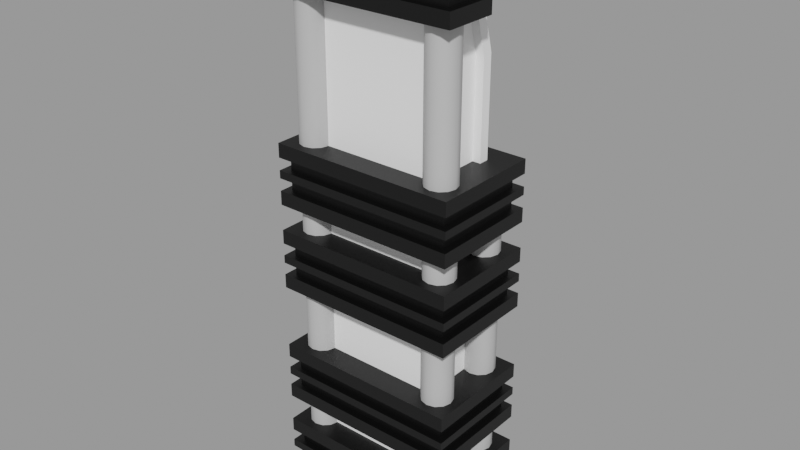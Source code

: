 # Source: gotham_25.blend  (saved by Blender 3.1.7; exported with 4.5.12 LTS)
import bpy
from mathutils import Matrix  # noqa: F401  (used for matrix-valued properties, if any)

bpy.ops.wm.read_factory_settings(use_empty=True)
scene = bpy.context.scene
scene.name = 'main'

# ---- materials (node trees are filled in below, after node groups)
mat_01 = bpy.data.materials.new('01')
mat_01.use_transparent_shadow = False
mat_03 = bpy.data.materials.new('03')
mat_03.use_transparent_shadow = False
mat_05 = bpy.data.materials.new('05')
mat_05.use_transparent_shadow = False

# ---- node groups
ng_auto_smooth = bpy.data.node_groups.new('Auto Smooth', 'GeometryNodeTree')
_s = ng_auto_smooth.interface.new_socket(name='Geometry', in_out='OUTPUT', socket_type='NodeSocketGeometry')
_s = ng_auto_smooth.interface.new_socket(name='Geometry', in_out='INPUT', socket_type='NodeSocketGeometry')
_s = ng_auto_smooth.interface.new_socket(name='Angle', in_out='INPUT', socket_type='NodeSocketFloat')
_s.subtype = 'ANGLE'
_s.min_value = 0.0
_s.max_value = 3.142
ng_auto_smooth.is_modifier = True
_N = ng_auto_smooth.nodes; _L = ng_auto_smooth.links
n0 = _N.new('NodeGroupOutput'); n0.name = 'Group Output'; n0.location = (480, -100)
n1 = _N.new('NodeGroupInput'); n1.name = 'Group Input'; n1.location = (-420, -300)
n2 = _N.new('NodeGroupInput'); n2.name = 'Group Input.001'; n2.location = (-60, -100)
n3 = _N.new('GeometryNodeSetShadeSmooth'); n3.name = 'Set Shade Smooth'; n3.location = (120, -100)
n3.domain = 'EDGE'
n4 = _N.new('GeometryNodeSetShadeSmooth'); n4.name = 'Set Shade Smooth.001'; n4.location = (300, -100)
n5 = _N.new('GeometryNodeInputMeshEdgeAngle'); n5.name = 'Edge Angle'; n5.location = (-420, -220)
n6 = _N.new('GeometryNodeInputEdgeSmooth'); n6.name = 'Is Edge Smooth'; n6.location = (-60, -160)
n7 = _N.new('GeometryNodeInputShadeSmooth'); n7.name = 'Is Face Smooth'; n7.location = (-240, -340)
n8 = _N.new('FunctionNodeBooleanMath'); n8.name = 'Boolean Math'; n8.location = (-60, -220)
n9 = _N.new('FunctionNodeCompare'); n9.name = 'Compare'; n9.location = (-240, -180)
n9.operation = 'LESS_EQUAL'
_L.new(n5.outputs[0], n9.inputs[0])
_L.new(n4.outputs[0], n0.inputs[0])
_L.new(n1.outputs[1], n9.inputs[1])
_L.new(n9.outputs[0], n8.inputs[0])
_L.new(n7.outputs[0], n8.inputs[1])
_L.new(n2.outputs[0], n3.inputs[0])
_L.new(n6.outputs[0], n3.inputs[1])
_L.new(n3.outputs[0], n4.inputs[0])
_L.new(n8.outputs[0], n3.inputs[2])
n0.is_active_output = True

# ---- material node trees
mat_01.use_nodes = True; mat_01.node_tree.nodes.clear()
_N = mat_01.node_tree.nodes; _L = mat_01.node_tree.links
n0 = _N.new('ShaderNodeBsdfPrincipled'); n0.name = 'Principled BSDF'; n0.location = (10, 300)
n0.distribution = 'GGX'
n0.subsurface_method = 'RANDOM_WALK_SKIN'
n0.inputs[0].default_value = (1.0, 1.0, 1.0, 1.0)
n0.inputs[3].default_value = 1.45
n0.inputs[27].default_value = (0.0, 0.0, 0.0, 1.0)
n0.inputs[28].default_value = 1.0
n1 = _N.new('ShaderNodeOutputMaterial'); n1.name = 'Material Output'; n1.location = (300, 300)
_L.new(n0.outputs[0], n1.inputs[0])
n1.is_active_output = True
mat_03.use_nodes = True; mat_03.node_tree.nodes.clear()
_N = mat_03.node_tree.nodes; _L = mat_03.node_tree.links
n0 = _N.new('ShaderNodeBsdfPrincipled'); n0.name = 'Principled BSDF'; n0.location = (10, 300)
n0.distribution = 'GGX'
n0.subsurface_method = 'RANDOM_WALK_SKIN'
n0.inputs[0].default_value = (0.5, 0.5, 0.5, 1.0)
n0.inputs[3].default_value = 1.45
n0.inputs[27].default_value = (0.0, 0.0, 0.0, 1.0)
n0.inputs[28].default_value = 1.0
n1 = _N.new('ShaderNodeOutputMaterial'); n1.name = 'Material Output'; n1.location = (300, 300)
_L.new(n0.outputs[0], n1.inputs[0])
n1.is_active_output = True
mat_05.use_nodes = True; mat_05.node_tree.nodes.clear()
_N = mat_05.node_tree.nodes; _L = mat_05.node_tree.links
n0 = _N.new('ShaderNodeBsdfPrincipled'); n0.name = 'Principled BSDF'; n0.location = (10, 300)
n0.distribution = 'GGX'
n0.subsurface_method = 'RANDOM_WALK_SKIN'
n0.inputs[0].default_value = (0.0, 0.0, 0.0, 1.0)
n0.inputs[3].default_value = 1.45
n0.inputs[27].default_value = (0.0, 0.0, 0.0, 1.0)
n0.inputs[28].default_value = 1.0
n1 = _N.new('ShaderNodeOutputMaterial'); n1.name = 'Material Output'; n1.location = (300, 300)
_L.new(n0.outputs[0], n1.inputs[0])
n1.is_active_output = True

# ---- meshes
me_gotham_25_002 = bpy.data.meshes.new('gotham_25.002')
me_gotham_25_002.from_pydata([(-0.1928, -0.08814, 3.665e-09), (-0.1928, -0.08814, 1.526), (-0.1928, 0.08814, 3.665e-09), (-0.1928, 0.08814, 1.526), (0.1928, -0.08814, 3.665e-09), (0.1928, -0.08814, 1.526), (0.1928, 0.08814, 3.665e-09), (0.1928, 0.0169, 1.526), (0.1928, 0.08814, 1.254), (0.05118, 0.08814, 1.526), (0.1928, 0.0607, 0.02745), (0.1928, 0.0607, 1.25), (0.1928, -0.004291, 1.498), (0.1928, -0.0607, 1.498), (0.1928, -0.0607, 0.02745), (-0.1653, 0.08814, 0.02745), (-0.1653, 0.08814, 1.498), (0.03452, 0.08814, 1.498), (0.1653, 0.08814, 1.247), (0.1653, 0.08814, 0.02745), (0.1703, 0.0607, 1.25), (0.1703, 0.0607, 0.02745), (0.1703, -0.0607, 0.02745), (0.1703, -0.004291, 1.498), (0.1703, -0.0607, 1.498), (-0.2575, 0.153, 0.6803), (-0.2575, 0.153, 0.6583), (0.2575, 0.153, 0.7141), (0.2575, 0.153, 0.753), (-0.2575, 0.153, 0.753), (-0.2575, 0.153, 0.7141), (-0.2373, 0.1329, 0.282), (0.2373, 0.1329, 0.3159), (-0.2373, -0.1329, 0.3379), (0.2373, 0.1329, 0.282), (-0.2373, 0.1329, 0.3717), (-0.2373, 0.1329, 0.3379), (0.2373, 0.1329, 0.3717), (0.2373, -0.1329, 0.3717), (-0.2373, -0.1329, 0.3717), (-0.2373, 0.1329, 0.3159), (0.2373, -0.1329, 0.3379), (0.2373, 0.1329, 0.3379), (-0.2575, -0.153, 0.282), (-0.2575, 0.153, 0.282), (0.2575, -0.153, 0.282), (0.2575, 0.153, 0.282), (0.2373, -0.1329, 0.282), (-0.2373, -0.1329, 0.282), (-0.2373, -0.1329, 0.3159), (0.2373, -0.1329, 0.3159), (0.2575, -0.153, 0.3717), (-0.2575, -0.153, 0.3379), (-0.2575, -0.153, 0.3159), (0.2575, -0.153, 0.4106), (-0.2575, -0.153, 0.2432), (0.2575, -0.153, 0.2432), (0.2575, 0.153, 0.2432), (-0.2575, 0.153, 0.2432), (-0.2575, -0.153, 0.4106), (-0.2575, -0.153, 0.3717), (0.2575, -0.153, 0.3159), (0.2575, -0.153, 0.3379), (0.2575, 0.153, 0.3159), (0.2575, 0.153, 0.3379), (-0.2575, 0.153, 0.3379), (-0.2575, 0.153, 0.3159), (0.2575, 0.153, 0.3717), (0.2575, 0.153, 0.4106), (-0.2575, 0.153, 0.4106), (-0.2575, 0.153, 0.3717), (-0.2373, 0.1329, 0.03889), (0.2373, 0.1329, 0.07275), (-0.2373, -0.1329, 0.09471), (0.2373, 0.1329, 0.03889), (-0.2373, 0.1329, 0.1286), (-0.2373, 0.1329, 0.09471), (0.2373, 0.1329, 0.1286), (0.2373, -0.1329, 0.1286), (-0.2373, -0.1329, 0.1286), (-0.2373, 0.1329, 0.07275), (0.2373, -0.1329, 0.09471), (0.2373, 0.1329, 0.09471), (-0.2575, -0.153, 0.03889), (-0.2575, 0.153, 0.03889), (0.2575, -0.153, 0.03889), (0.2575, 0.153, 0.03889), (0.2373, -0.1329, 0.03889), (-0.2373, -0.1329, 0.03889), (-0.2373, -0.1329, 0.07275), (0.2373, -0.1329, 0.07275), (0.2575, -0.153, 0.1286), (-0.2575, -0.153, 0.09471), (-0.2575, -0.153, 0.07275), (0.2575, -0.153, 0.1675), (-0.2575, -0.153, 3.665e-09), (0.2575, -0.153, 3.665e-09), (0.2575, 0.153, 3.665e-09), (-0.2575, 0.153, 3.665e-09), (-0.2575, -0.153, 0.1675), (-0.2575, -0.153, 0.1286), (0.2575, -0.153, 0.07275), (0.2575, -0.153, 0.09471), (0.2575, 0.153, 0.07275), (0.2575, 0.153, 0.09471), (-0.2575, 0.153, 0.09471), (-0.2575, 0.153, 0.07275), (0.2575, 0.153, 0.1286), (0.2575, 0.153, 0.1675), (-0.2575, 0.153, 0.1675), (-0.2575, 0.153, 0.1286), (0.1653, 0.08814, 0.02745), (-0.1653, 0.08814, 1.498), (-0.1653, 0.08814, 0.02745), (0.1653, 0.06573, 0.02745), (-0.1653, 0.06573, 1.498), (-0.1653, 0.06573, 0.02745), (0.03452, 0.06573, 1.498), (0.1653, 0.06573, 1.247), (0.1653, 0.08814, 1.247), (0.03452, 0.08814, 1.498), (0.2291, -0.1091, 1.526), (0.2291, -0.1091, 5.498e-09), (0.2347, -0.08814, 3.665e-09), (0.2347, -0.08814, 1.526), (0.2137, -0.1245, 1.526), (0.2137, -0.1245, 6.839e-09), (0.1928, -0.1301, 1.526), (0.1928, -0.1301, 7.33e-09), (0.1718, -0.1245, 1.526), (0.1718, -0.1245, 6.839e-09), (0.1564, -0.1091, 1.526), (0.1564, -0.1091, 5.498e-09), (0.1508, -0.08814, 1.526), (0.1508, -0.08814, 3.665e-09), (0.1564, -0.06718, 1.526), (0.1564, -0.06718, 1.833e-09), (0.1718, -0.05184, 1.526), (0.1718, -0.05184, 4.91e-10), (0.1928, -0.04622, 1.526), (0.1928, -0.04622, 0.0), (0.2137, -0.05184, 1.526), (0.2137, -0.05184, 4.91e-10), (0.2291, -0.06718, 1.526), (0.2291, -0.06718, 1.833e-09), (0.2291, 0.06718, 0.9682), (0.2291, 0.06718, 5.498e-09), (0.2347, 0.08814, 3.665e-09), (0.2347, 0.08814, 0.9682), (0.2137, 0.05184, 0.9682), (0.2137, 0.05184, 6.839e-09), (0.1928, 0.04622, 0.9682), (0.1928, 0.04622, 7.33e-09), (0.1718, 0.05184, 0.9682), (0.1718, 0.05184, 6.839e-09), (0.1564, 0.06718, 0.9682), (0.1564, 0.06718, 5.498e-09), (0.1508, 0.08814, 0.9682), (0.1508, 0.08814, 3.665e-09), (0.1564, 0.1091, 0.9682), (0.1564, 0.1091, 1.833e-09), (0.1718, 0.1245, 0.9682), (0.1718, 0.1245, 4.91e-10), (0.1928, 0.1301, 0.9682), (0.1928, 0.1301, 0.0), (0.2137, 0.1245, 0.9682), (0.2137, 0.1245, 4.91e-10), (0.2291, 0.1091, 0.9682), (0.2291, 0.1091, 1.833e-09), (-0.1564, 0.06718, 1.526), (-0.1564, 0.06718, 5.498e-09), (-0.1508, 0.08814, 3.665e-09), (-0.1508, 0.08814, 1.526), (-0.1718, 0.05184, 1.526), (-0.1718, 0.05184, 6.839e-09), (-0.1928, 0.04622, 1.526), (-0.1928, 0.04622, 7.33e-09), (-0.2137, 0.05184, 1.526), (-0.2137, 0.05184, 6.839e-09), (-0.2291, 0.06718, 1.526), (-0.2291, 0.06718, 5.498e-09), (-0.2347, 0.08814, 1.526), (-0.2347, 0.08814, 3.665e-09), (-0.2291, 0.1091, 1.526), (-0.2291, 0.1091, 1.833e-09), (-0.2137, 0.1245, 1.526), (-0.2137, 0.1245, 4.91e-10), (-0.1928, 0.1301, 1.526), (-0.1928, 0.1301, 0.0), (-0.1718, 0.1245, 1.526), (-0.1718, 0.1245, 4.91e-10), (-0.1564, 0.1091, 1.526), (-0.1564, 0.1091, 1.833e-09), (-0.1564, -0.06718, 3.665e-09), (-0.1564, -0.06718, 1.526), (-0.1508, -0.08814, 1.526), (-0.1508, -0.08814, 3.665e-09), (-0.1718, -0.05184, 3.665e-09), (-0.1718, -0.05184, 1.526), (-0.1928, -0.04622, 3.665e-09), (-0.1928, -0.04622, 1.526), (-0.2137, -0.05184, 3.665e-09), (-0.2137, -0.05184, 1.526), (-0.2291, -0.06718, 3.665e-09), (-0.2291, -0.06718, 1.526), (-0.2347, -0.08814, 3.665e-09), (-0.2347, -0.08814, 1.526), (-0.2291, -0.1091, 3.665e-09), (-0.2291, -0.1091, 1.526), (-0.2137, -0.1245, 3.665e-09), (-0.2137, -0.1245, 1.526), (-0.1928, -0.1301, 3.665e-09), (-0.1928, -0.1301, 1.526), (-0.1718, -0.1245, 3.665e-09), (-0.1718, -0.1245, 1.526), (-0.1564, -0.1091, 3.665e-09), (-0.1564, -0.1091, 1.526), (0.2575, 0.153, 0.6803), (0.2575, 0.153, 0.6583), (0.2575, -0.153, 0.6803), (0.2575, -0.153, 0.6583), (-0.2575, -0.153, 0.7141), (-0.2575, -0.153, 0.753), (-0.2575, 0.153, 0.5856), (0.2575, 0.153, 0.5856), (0.2575, -0.153, 0.5856), (-0.2575, -0.153, 0.5856), (0.2575, -0.153, 0.753), (-0.2575, -0.153, 0.6583), (-0.2575, -0.153, 0.6803), (0.2575, -0.153, 0.7141), (0.2373, -0.1329, 0.6583), (-0.2373, -0.1329, 0.6583), (-0.2373, -0.1329, 0.6244), (0.2373, -0.1329, 0.6244), (0.2575, 0.153, 0.6244), (0.2575, -0.153, 0.6244), (-0.2575, 0.153, 0.6244), (-0.2575, -0.153, 0.6244), (0.2373, 0.1329, 0.6803), (0.2373, -0.1329, 0.6803), (-0.2373, 0.1329, 0.6583), (-0.2373, -0.1329, 0.7141), (0.2373, -0.1329, 0.7141), (0.2373, 0.1329, 0.7141), (-0.2373, 0.1329, 0.6803), (-0.2373, 0.1329, 0.7141), (0.2373, 0.1329, 0.6244), (-0.2373, -0.1329, 0.6803), (0.2373, 0.1329, 0.6583), (-0.2373, 0.1329, 0.6244), (-0.2575, 0.153, 0.9521), (-0.2575, 0.153, 0.991), (0.2575, 0.153, 0.991), (0.2575, 0.153, 0.9521), (-0.2575, 0.153, 0.8963), (-0.2575, 0.153, 0.9183), (0.2575, 0.153, 0.9183), (0.2575, 0.153, 0.8963), (0.2575, -0.153, 0.9183), (0.2575, -0.153, 0.8963), (-0.2575, -0.153, 0.9521), (-0.2575, -0.153, 0.991), (-0.2575, 0.153, 0.8236), (0.2575, 0.153, 0.8236), (0.2575, -0.153, 0.8236), (-0.2575, -0.153, 0.8236), (0.2575, -0.153, 0.991), (-0.2575, -0.153, 0.8963), (-0.2575, -0.153, 0.9183), (0.2575, -0.153, 0.9521), (0.2373, -0.1329, 0.8963), (-0.2373, -0.1329, 0.8963), (-0.2373, -0.1329, 0.8624), (0.2373, -0.1329, 0.8624), (0.2575, 0.153, 0.8624), (0.2575, -0.153, 0.8624), (-0.2575, 0.153, 0.8624), (-0.2575, -0.153, 0.8624), (0.2373, 0.1329, 0.9183), (0.2373, -0.1329, 0.9183), (-0.2373, 0.1329, 0.8963), (-0.2373, -0.1329, 0.9521), (0.2373, -0.1329, 0.9521), (0.2373, 0.1329, 0.9521), (-0.2373, 0.1329, 0.9183), (-0.2373, 0.1329, 0.9521), (0.2373, 0.1329, 0.8624), (-0.2373, -0.1329, 0.9183), (0.2373, 0.1329, 0.8963), (-0.2373, 0.1329, 0.8624), (-0.2575, 0.153, 1.447), (-0.03355, 0.153, 1.447), (-0.03355, 0.1329, 1.447), (-0.2373, 0.1329, 1.447), (-0.2575, 0.153, 1.503), (-0.03355, 0.153, 1.503), (-0.03355, 0.1329, 1.503), (-0.2373, 0.1329, 1.503), (0.2575, -0.007903, 1.374), (0.2575, -0.007903, 1.413), (0.2575, -0.153, 1.413), (0.2575, -0.153, 1.374), (0.2575, -0.153, 1.503), (0.2575, -0.153, 1.558), (-0.2575, -0.153, 1.558), (-0.2575, -0.153, 1.503), (-0.2575, -0.153, 1.447), (-0.2575, -0.153, 1.469), (-0.2575, 0.153, 1.469), (-0.2575, 0.153, 1.558), (0.2373, -0.1329, 1.447), (-0.2373, -0.1329, 1.447), (-0.2373, -0.1329, 1.413), (0.2373, -0.1329, 1.413), (-0.2575, -0.153, 1.413), (-0.2575, -0.153, 1.374), (0.2575, -0.153, 1.447), (0.2575, -0.153, 1.469), (0.2373, -0.007903, 1.469), (0.2373, -0.007903, 1.503), (0.2373, -0.1329, 1.503), (0.2373, -0.1329, 1.469), (-0.2373, -0.1329, 1.503), (-0.03355, 0.1329, 1.469), (-0.2373, 0.1329, 1.469), (-0.2334, 0.1289, 1.582), (-0.03355, 0.1289, 1.582), (-0.03355, 0.153, 1.558), (-0.2575, 0.153, 1.413), (-0.2575, 0.153, 1.374), (-0.2373, -0.1329, 1.469), (-0.03355, 0.1329, 1.413), (-0.03355, 0.153, 1.413), (-0.2373, 0.1329, 1.413), (-0.03355, 0.153, 1.469), (-0.2334, -0.1289, 1.582), (0.2334, -0.1289, 1.582), (0.2575, -0.007903, 1.503), (0.2575, -0.007903, 1.558), (0.2575, -0.007903, 1.447), (0.2575, -0.007903, 1.469), (-0.0008624, -0.007903, 1.582), (0.2334, -0.007903, 1.582), (0.2314, -0.003182, 1.578), (0.003751, -0.003182, 1.578), (-0.03355, 0.153, 1.374), (0.2373, -0.007903, 1.413), (-0.03355, 0.02479, 1.374), (-0.02883, 0.1483, 1.379), (-0.02883, 0.0294, 1.379), (0.2373, -0.007903, 1.447), (0.2528, -0.003182, 1.379), (0.2528, -0.003182, 1.408), (0.003751, -0.003182, 1.379), (0.2528, -0.003182, 1.556), (0.2528, -0.003182, 1.508), (0.2326, -0.003182, 1.508), (0.2326, -0.003182, 1.464), (0.2528, -0.003182, 1.464), (0.2528, -0.003182, 1.452), (0.2326, -0.003182, 1.452), (0.2326, -0.003182, 1.408), (-0.03292, 0.01841, 1.374), (-0.03106, 0.01228, 1.374), (-0.02804, 0.006625, 1.374), (-0.02398, 0.001671, 1.374), (-0.01902, -0.002394, 1.374), (-0.01337, -0.005415, 1.374), (-0.00724, -0.007275, 1.374), (-0.0008624, -0.007903, 1.374), (-0.02883, 0.127, 1.578), (-0.02883, 0.1483, 1.556), (-0.02883, 0.1483, 1.508), (-0.02883, 0.1281, 1.508), (-0.02883, 0.1483, 1.464), (-0.02883, 0.1483, 1.452), (-0.02883, 0.1281, 1.452), (-0.02883, 0.1281, 1.464), (-0.02883, 0.1281, 1.408), (-0.02883, 0.1483, 1.408), (-0.02883, 0.0294, 1.578), (-0.00724, -0.007275, 1.582), (-0.01337, -0.005415, 1.582), (-0.01902, -0.002394, 1.582), (-0.02398, 0.001671, 1.582), (-0.02804, 0.006625, 1.582), (-0.03106, 0.01228, 1.582), (-0.03292, 0.01841, 1.582), (-0.03355, 0.02479, 1.582), (-0.0282, 0.02304, 1.578), (-0.02635, 0.01693, 1.578), (-0.02334, 0.0113, 1.578), (-0.01929, 0.006361, 1.578), (-0.01435, 0.002309, 1.578), (-0.008717, -0.0007018, 1.578), (-0.002605, -0.002556, 1.578), (-0.0282, 0.02304, 1.379), (-0.02635, 0.01693, 1.379), (-0.02334, 0.0113, 1.379), (-0.01929, 0.006361, 1.379), (-0.01435, 0.002309, 1.379), (-0.008717, -0.0007018, 1.379), (-0.002605, -0.002556, 1.379)], [], [(0, 1, 3, 2), (12, 13, 24, 23), (4, 5, 1, 0), (2, 6, 4, 0), (7, 8, 9), (7, 9, 3, 1, 5), (6, 8, 11, 10), (8, 7, 12, 11), (7, 5, 13, 12), (5, 4, 14, 13), (4, 6, 10, 14), (2, 3, 16, 15), (3, 9, 17, 16), (9, 8, 18, 17), (8, 6, 19, 18), (6, 2, 15, 19), (21, 20, 23, 24, 22), (10, 11, 20, 21), (13, 14, 22, 24), (14, 10, 21, 22), (11, 12, 23, 20), (60, 59, 69, 70), (63, 64, 62, 61), (66, 65, 64, 63), (70, 69, 68, 67), (103, 101, 90, 72), (86, 84, 71, 74), (101, 93, 89, 90), (105, 92, 73, 76), (106, 103, 72, 80), (100, 110, 75, 79), (92, 102, 81, 73), (84, 83, 88, 71), (79, 75, 76, 73), (89, 80, 71, 88), (75, 77, 82, 76), (80, 72, 74, 71), (77, 78, 81, 82), (72, 90, 87, 74), (78, 79, 73, 81), (95, 83, 84, 98), (85, 86, 74, 87), (83, 85, 87, 88), (110, 107, 77, 75), (104, 105, 76, 82), (107, 91, 78, 77), (91, 100, 79, 78), (93, 106, 80, 89), (102, 104, 82, 81), (101, 102, 92, 93), (96, 85, 83, 95), (98, 84, 86, 97), (107, 108, 94, 91), (97, 86, 85, 96), (90, 89, 88, 87), (91, 94, 99, 100), (93, 92, 105, 106), (108, 109, 99, 94), (98, 97, 96, 95), (100, 99, 109, 110), (103, 104, 102, 101), (106, 105, 104, 103), (110, 109, 108, 107), (112, 120, 117, 115), (111, 113, 116, 114), (119, 111, 114, 118), (113, 112, 115, 116), (116, 115, 117, 118, 114), (120, 119, 118, 117), (121, 122, 123, 124), (125, 126, 122, 121), (127, 128, 126, 125), (129, 130, 128, 127), (131, 132, 130, 129), (133, 134, 132, 131), (135, 136, 134, 133), (137, 138, 136, 135), (139, 140, 138, 137), (141, 142, 140, 139), (143, 144, 142, 141), (124, 123, 144, 143), (145, 146, 147, 148), (149, 150, 146, 145), (151, 152, 150, 149), (153, 154, 152, 151), (155, 156, 154, 153), (157, 158, 156, 155), (159, 160, 158, 157), (161, 162, 160, 159), (163, 164, 162, 161), (165, 166, 164, 163), (167, 168, 166, 165), (148, 147, 168, 167), (169, 170, 171, 172), (173, 174, 170, 169), (175, 176, 174, 173), (177, 178, 176, 175), (179, 180, 178, 177), (181, 182, 180, 179), (183, 184, 182, 181), (185, 186, 184, 183), (187, 188, 186, 185), (189, 190, 188, 187), (191, 192, 190, 189), (172, 171, 192, 191), (193, 194, 195, 196), (197, 198, 194, 193), (199, 200, 198, 197), (201, 202, 200, 199), (203, 204, 202, 201), (205, 206, 204, 203), (207, 208, 206, 205), (209, 210, 208, 207), (211, 212, 210, 209), (213, 214, 212, 211), (215, 216, 214, 213), (196, 195, 216, 215), (58, 57, 56, 55), (68, 69, 59, 54), (53, 52, 65, 66), (51, 54, 59, 60), (50, 49, 48, 47), (57, 46, 45, 56), (67, 68, 54, 51), (58, 44, 46, 57), (56, 45, 43, 55), (61, 62, 52, 53), (62, 64, 42, 41), (53, 66, 40, 49), (51, 60, 39, 38), (67, 51, 38, 37), (64, 65, 36, 42), (70, 67, 37, 35), (43, 45, 47, 48), (45, 46, 34, 47), (55, 43, 44, 58), (38, 39, 33, 41), (32, 50, 47, 34), (37, 38, 41, 42), (40, 32, 34, 31), (35, 37, 42, 36), (49, 40, 31, 48), (39, 35, 36, 33), (44, 43, 48, 31), (52, 62, 41, 33), (60, 70, 35, 39), (66, 63, 32, 40), (65, 52, 33, 36), (61, 53, 49, 50), (46, 44, 31, 34), (63, 61, 50, 32), (30, 29, 28, 27), (26, 25, 217, 218), (218, 217, 219, 220), (221, 222, 29, 30), (223, 224, 225, 226), (28, 29, 222, 227), (228, 229, 25, 26), (230, 227, 222, 221), (231, 232, 233, 234), (224, 235, 236, 225), (27, 28, 227, 230), (223, 237, 235, 224), (225, 236, 238, 226), (220, 219, 229, 228), (219, 217, 239, 240), (228, 26, 241, 232), (230, 221, 242, 243), (27, 230, 243, 244), (217, 25, 245, 239), (30, 27, 244, 246), (238, 236, 234, 233), (236, 235, 247, 234), (226, 238, 237, 223), (243, 242, 248, 240), (249, 231, 234, 247), (244, 243, 240, 239), (241, 249, 247, 250), (246, 244, 239, 245), (232, 241, 250, 233), (242, 246, 245, 248), (237, 238, 233, 250), (229, 219, 240, 248), (221, 30, 246, 242), (26, 218, 249, 241), (25, 229, 248, 245), (220, 228, 232, 231), (235, 237, 250, 247), (218, 220, 231, 249), (251, 252, 253, 254), (255, 256, 257, 258), (258, 257, 259, 260), (261, 262, 252, 251), (263, 264, 265, 266), (253, 252, 262, 267), (268, 269, 256, 255), (270, 267, 262, 261), (271, 272, 273, 274), (264, 275, 276, 265), (254, 253, 267, 270), (263, 277, 275, 264), (265, 276, 278, 266), (260, 259, 269, 268), (259, 257, 279, 280), (268, 255, 281, 272), (270, 261, 282, 283), (254, 270, 283, 284), (257, 256, 285, 279), (251, 254, 284, 286), (278, 276, 274, 273), (276, 275, 287, 274), (266, 278, 277, 263), (283, 282, 288, 280), (289, 271, 274, 287), (284, 283, 280, 279), (281, 289, 287, 290), (286, 284, 279, 285), (272, 281, 290, 273), (282, 286, 285, 288), (277, 278, 273, 290), (269, 259, 280, 288), (261, 251, 286, 282), (255, 258, 289, 281), (256, 269, 288, 285), (260, 268, 272, 271), (275, 277, 290, 287), (258, 260, 271, 289), (291, 292, 293, 294), (295, 296, 297, 298), (299, 300, 301, 302), (303, 304, 305, 306), (307, 308, 309, 291), (306, 305, 310, 295), (311, 312, 313, 314), (302, 301, 315, 316), (317, 318, 308, 307), (319, 320, 321, 322), (307, 291, 294, 312), (303, 306, 323, 321), (298, 297, 324, 325), (315, 301, 314, 313), (326, 327, 328, 310), (316, 315, 329, 330), (321, 323, 331, 322), (332, 333, 329, 334), (324, 335, 309, 325), (312, 294, 334, 313), (323, 298, 325, 331), (329, 315, 313, 334), (308, 318, 322, 331), (306, 295, 298, 323), (294, 293, 332, 334), (309, 308, 331, 325), (317, 307, 312, 311), (336, 326, 310, 305), (295, 310, 328, 296), (337, 336, 305, 304), (338, 339, 304, 303), (340, 341, 318, 317), (291, 309, 335, 292), (318, 341, 319, 322), (342, 343, 344, 345), (320, 338, 303, 321), (339, 343, 337, 304), (330, 329, 333, 346), (301, 300, 347, 314), (348, 346, 349, 350), (351, 340, 317, 311), (347, 351, 311, 314), (300, 299, 352, 353), (354, 345, 344, 355, 356, 357, 358, 359, 360, 361, 362, 353, 352), (355, 344, 343, 339), (361, 360, 340, 351), (341, 340, 360, 359), (319, 341, 359, 358), (339, 338, 356, 355), (357, 356, 338, 320), (362, 361, 351, 347), (358, 357, 320, 319), (330, 346, 348, 363, 364, 365, 366, 367, 368, 369, 370, 299, 302, 316), (353, 362, 347, 300), (328, 327, 371, 372), (372, 373, 296, 328), (297, 296, 373, 374), (375, 376, 292, 335), (293, 292, 376, 377), (378, 375, 335, 324), (324, 297, 374, 378), (332, 293, 377, 379), (379, 380, 333, 332), (381, 350, 349, 380, 379, 377, 376, 375, 378, 374, 373, 372, 371), (380, 349, 346, 333), (354, 352, 299, 370), (343, 342, 382, 383, 384, 385, 386, 387, 388, 389, 327, 326, 336, 337), (381, 389, 388, 390), (390, 388, 387, 391), (391, 387, 386, 392), (392, 386, 385, 393), (393, 385, 384, 394), (394, 384, 383, 395), (395, 383, 382, 396), (396, 382, 342, 345), (348, 350, 397, 363), (363, 397, 398, 364), (364, 398, 399, 365), (365, 399, 400, 366), (366, 400, 401, 367), (367, 401, 402, 368), (368, 402, 403, 369), (369, 403, 354, 370), (350, 381, 390, 397), (397, 390, 391, 398), (398, 391, 392, 399), (399, 392, 393, 400), (400, 393, 394, 401), (401, 394, 395, 402), (402, 395, 396, 403), (403, 396, 345, 354), (381, 371, 327, 389)])
me_gotham_25_002.polygons.foreach_set('use_smooth', [True] * 319)
me_gotham_25_002.polygons.foreach_set('material_index', [0, 0, 0, 0, 0, 0, 0, 0, 0, 0, 0, 0, 0, 0, 0, 0, 0, 0, 0, 0, 0, 2, 2, 2, 2, 2, 2, 2, 2, 2, 2, 2, 2, 2, 2, 2, 2, 2, 2, 2, 2, 2, 2, 2, 2, 2, 2, 2, 2, 2, 2, 2, 2, 2, 2, 2, 2, 2, 2, 2, 2, 2, 2, 2, 2, 2, 2, 2, 2, 1, 1, 1, 1, 1, 1, 1, 1, 1, 1, 1, 1, 1, 1, 1, 1, 1, 1, 1, 1, 1, 1, 1, 1, 1, 1, 1, 1, 1, 1, 1, 1, 1, 1, 1, 1, 1, 1, 1, 1, 1, 1, 1, 1, 1, 1, 1, 1, 2, 2, 2, 2, 2, 2, 2, 2, 2, 2, 2, 2, 2, 2, 2, 2, 2, 2, 2, 2, 2, 2, 2, 2, 2, 2, 2, 2, 2, 2, 2, 2, 2, 2, 2, 2, 2, 2, 2, 2, 2, 2, 2, 2, 2, 2, 2, 2, 2, 2, 2, 2, 2, 2, 2, 2, 2, 2, 2, 2, 2, 2, 2, 2, 2, 2, 2, 2, 2, 2, 2, 2, 2, 2, 2, 2, 2, 2, 2, 2, 2, 2, 2, 2, 2, 2, 2, 2, 2, 2, 2, 2, 2, 2, 2, 2, 2, 2, 2, 2, 2, 2, 2, 2, 2, 2, 2, 2, 2, 2, 2, 2, 2, 2, 2, 2, 2, 2, 2, 2, 2, 2, 2, 2, 2, 2, 2, 2, 2, 2, 2, 2, 2, 2, 2, 2, 2, 2, 2, 2, 2, 2, 2, 2, 2, 2, 2, 2, 2, 2, 2, 2, 2, 2, 2, 2, 2, 2, 2, 2, 2, 2, 2, 2, 2, 2, 2, 2, 2, 2, 2, 2, 2, 2, 2, 2, 2, 2, 2, 2, 2, 2, 2, 2, 2, 2, 2, 2, 2, 2, 2, 2, 2, 2, 2, 2, 2, 2, 2, 2, 2, 2])
_k = set([(0, 1), (0, 2), (0, 4), (1, 3), (1, 5), (2, 3), (2, 6), (3, 9), (4, 5), (4, 6), (5, 7), (6, 8), (7, 8), (7, 9), (8, 9), (10, 11), (10, 14), (10, 21), (11, 12), (12, 13), (12, 23), (13, 14), (13, 24), (14, 22), (15, 16), (15, 19), (16, 17), (17, 18), (18, 19), (20, 21), (20, 23), (21, 22), (22, 24), (23, 24), (25, 26), (25, 217), (25, 229), (26, 218), (26, 228), (27, 28), (27, 30), (27, 230), (28, 29), (28, 227), (29, 30), (29, 222), (30, 221), (31, 34), (31, 40), (31, 48), (32, 34), (32, 40), (32, 50), (33, 36), (33, 39), (33, 41), (34, 47), (35, 36), (35, 37), (35, 39), (36, 42), (37, 38), (37, 42), (38, 39), (38, 41), (40, 49), (41, 42), (43, 44), (43, 45), (43, 55), (44, 46), (44, 58), (45, 46), (45, 56), (46, 57), (47, 48), (47, 50), (48, 49), (49, 50), (51, 54), (51, 60), (51, 67), (52, 53), (52, 62), (52, 65), (53, 61), (53, 66), (54, 59), (54, 68), (55, 56), (55, 58), (56, 57), (57, 58), (59, 60), (59, 69), (60, 70), (61, 62), (61, 63), (62, 64), (63, 64), (63, 66), (64, 65), (65, 66), (67, 68), (67, 70), (68, 69), (69, 70), (71, 74), (71, 80), (71, 88), (72, 74), (72, 80), (72, 90), (73, 76), (73, 79), (73, 81), (74, 87), (75, 76), (75, 77), (75, 79), (76, 82), (77, 78), (77, 82), (78, 79), (78, 81), (80, 89), (81, 82), (83, 84), (83, 85), (83, 95), (84, 86), (84, 98), (85, 86), (85, 96), (86, 97), (87, 88), (87, 90), (88, 89), (89, 90), (91, 94), (91, 100), (91, 107), (92, 93), (92, 102), (92, 105), (93, 101), (93, 106), (94, 99), (94, 108), (95, 96), (95, 98), (96, 97), (97, 98), (99, 100), (99, 109), (100, 110), (101, 102), (101, 103), (102, 104), (103, 104), (103, 106), (104, 105), (105, 106), (107, 108), (107, 110), (108, 109), (109, 110), (111, 113), (111, 114), (111, 119), (112, 113), (112, 115), (112, 120), (113, 116), (114, 116), (114, 118), (115, 116), (115, 117), (117, 118), (117, 120), (119, 120), (217, 218), (217, 219), (218, 220), (219, 220), (219, 229), (220, 228), (221, 222), (221, 230), (222, 227), (223, 224), (223, 226), (223, 237), (224, 225), (224, 235), (225, 226), (225, 236), (226, 238), (227, 230), (228, 229), (231, 232), (231, 234), (231, 249), (232, 233), (232, 241), (233, 234), (233, 250), (234, 247), (235, 236), (235, 237), (236, 238), (237, 238), (239, 240), (239, 244), (239, 245), (240, 243), (240, 248), (241, 249), (241, 250), (242, 243), (242, 246), (242, 248), (243, 244), (244, 246), (245, 246), (245, 248), (247, 249), (247, 250), (251, 252), (251, 254), (251, 261), (252, 253), (252, 262), (253, 254), (253, 267), (254, 270), (255, 256), (255, 258), (255, 268), (256, 257), (256, 269), (257, 258), (257, 259), (258, 260), (259, 260), (259, 269), (260, 268), (261, 262), (261, 270), (262, 267), (263, 264), (263, 266), (263, 277), (264, 265), (264, 275), (265, 266), (265, 276), (266, 278), (267, 270), (268, 269), (271, 272), (271, 274), (271, 289), (272, 273), (272, 281), (273, 274), (273, 290), (274, 287), (275, 276), (275, 277), (276, 278), (277, 278), (279, 280), (279, 284), (279, 285), (280, 283), (280, 288), (281, 289), (281, 290), (282, 283), (282, 286), (282, 288), (283, 284), (284, 286), (285, 286), (285, 288), (287, 289), (287, 290), (291, 292), (291, 307), (291, 309), (292, 293), (292, 335), (292, 376), (293, 294), (293, 332), (293, 377), (294, 312), (294, 334), (295, 296), (295, 306), (295, 310), (296, 297), (296, 328), (296, 373), (297, 298), (297, 324), (297, 374), (298, 323), (298, 325), (299, 300), (299, 302), (299, 352), (299, 370), (300, 301), (300, 347), (300, 353), (301, 302), (301, 315), (302, 316), (303, 304), (303, 306), (303, 338), (304, 305), (304, 337), (304, 339), (305, 306), (305, 310), (305, 336), (307, 308), (307, 317), (308, 309), (308, 318), (309, 335), (310, 326), (310, 328), (311, 312), (311, 314), (311, 351), (312, 313), (313, 314), (313, 334), (314, 347), (315, 316), (315, 329), (316, 330), (317, 318), (317, 340), (318, 341), (319, 320), (319, 322), (319, 341), (319, 358), (320, 321), (320, 338), (320, 357), (321, 322), (321, 323), (322, 331), (323, 331), (324, 325), (324, 335), (324, 378), (325, 331), (326, 327), (326, 336), (327, 328), (327, 371), (327, 389), (328, 372), (329, 330), (329, 333), (330, 346), (332, 333), (332, 334), (332, 379), (333, 346), (333, 380), (335, 375), (336, 337), (337, 343), (338, 339), (338, 356), (339, 343), (339, 355), (340, 341), (340, 351), (340, 360), (341, 359), (342, 343), (342, 382), (343, 344), (344, 345), (344, 355), (345, 396), (346, 348), (346, 349), (347, 351), (347, 362), (348, 363), (349, 350), (349, 380), (350, 397), (351, 361), (352, 353), (352, 354), (353, 362), (354, 403), (355, 356), (356, 357), (357, 358), (358, 359), (359, 360), (360, 361), (361, 362), (363, 364), (364, 365), (365, 366), (366, 367), (367, 368), (368, 369), (369, 370), (371, 372), (371, 381), (372, 373), (373, 374), (374, 378), (375, 376), (375, 378), (376, 377), (377, 379), (379, 380), (381, 390), (382, 383), (383, 384), (384, 385), (385, 386), (386, 387), (387, 388), (388, 389), (390, 391), (391, 392), (392, 393), (393, 394), (394, 395), (395, 396), (397, 398), (398, 399), (399, 400), (400, 401), (401, 402), (402, 403)])
me_gotham_25_002.attributes.new('sharp_edge', 'BOOLEAN', 'EDGE').data.foreach_set('value', [ (min(e.vertices), max(e.vertices)) in _k for e in me_gotham_25_002.edges])
_uv = me_gotham_25_002.uv_layers.new(name='UVMap')
_uv.uv.foreach_set('vector', [0.375, 0.0, 0.625, 0.0, 0.625, 0.25, 0.375, 0.25, 0.6224, 0.6311, 0.6214, 0.7111, 0.6214, 0.7111, 0.6224, 0.6311, 0.375, 0.75, 0.625, 0.75, 0.625, 1.0, 0.375, 1.0, 0.125, 0.5, 0.375, 0.5, 0.375, 0.75, 0.125, 0.75, 0.625, 0.601, 0.6133, 0.5, 0.625, 0.4538, 0.625, 0.601, 0.6712, 0.5, 0.875, 0.5, 0.875, 0.75, 0.625, 0.75, 0.375, 0.5, 0.6133, 0.5, 0.6064, 0.5389, 0.38, 0.5389, 0.6133, 0.5, 0.625, 0.601, 0.6224, 0.6311, 0.6064, 0.5389, 0.625, 0.601, 0.625, 0.75, 0.6214, 0.7111, 0.6224, 0.6311, 0.625, 0.75, 0.375, 0.75, 0.3797, 0.7111, 0.6214, 0.7111, 0.375, 0.75, 0.375, 0.5, 0.38, 0.5389, 0.3797, 0.7111, 0.375, 0.25, 0.625, 0.25, 0.621, 0.2718, 0.3797, 0.2678, 0.625, 0.25, 0.625, 0.4538, 0.6223, 0.4358, 0.621, 0.2718, 0.625, 0.4538, 0.6133, 0.5, 0.6085, 0.4844, 0.6223, 0.4358, 0.6133, 0.5, 0.375, 0.5, 0.38, 0.4822, 0.6085, 0.4844, 0.375, 0.5, 0.375, 0.25, 0.3797, 0.2678, 0.38, 0.4822, 0.38, 0.5389, 0.6064, 0.5389, 0.6224, 0.6311, 0.6214, 0.7111, 0.3797, 0.7111, 0.38, 0.5389, 0.6064, 0.5389, 0.6064, 0.5389, 0.38, 0.5389, 0.6214, 0.7111, 0.3797, 0.7111, 0.3797, 0.7111, 0.6214, 0.7111, 0.3797, 0.7111, 0.38, 0.5389, 0.38, 0.5389, 0.3797, 0.7111, 0.6064, 0.5389, 0.6224, 0.6311, 0.6224, 0.6311, 0.6064, 0.5389, 0.5669, 0.0, 0.625, 0.0, 0.625, 0.25, 0.5669, 0.25, 0.4836, 0.5, 0.5164, 0.5, 0.5164, 0.75, 0.4836, 0.75, 0.4836, 0.25, 0.5164, 0.25, 0.5164, 0.5, 0.4836, 0.5, 0.5669, 0.25, 0.625, 0.25, 0.625, 0.5, 0.5669, 0.5, 0.4836, 0.5, 0.4836, 0.75, 0.4836, 0.75, 0.4836, 0.5, 0.4331, 0.5, 0.4331, 0.25, 0.4331, 0.25, 0.4331, 0.5, 0.4836, 0.75, 0.4836, 1.0, 0.4836, 1.0, 0.4836, 0.75, 0.5164, 0.25, 0.5164, 0.0, 0.5164, 0.0, 0.5164, 0.25, 0.4836, 0.25, 0.4836, 0.5, 0.4836, 0.5, 0.4836, 0.25, 0.5669, 0.0, 0.5669, 0.25, 0.5669, 0.25, 0.5669, 0.0, 0.5164, 1.0, 0.5164, 0.75, 0.5164, 0.75, 0.5164, 1.0, 0.4331, 0.25, 0.4331, 0.0, 0.4331, 0.0, 0.4331, 0.25, 0.5669, 0.0, 0.5669, 0.25, 0.5164, 0.25, 0.5164, 0.0, 0.4836, 0.0, 0.4836, 0.25, 0.4331, 0.25, 0.4331, 0.0, 0.5669, 0.25, 0.5669, 0.5, 0.5164, 0.5, 0.5164, 0.25, 0.4836, 0.25, 0.4836, 0.5, 0.4331, 0.5, 0.4331, 0.25, 0.5669, 0.5, 0.5669, 0.75, 0.5164, 0.75, 0.5164, 0.5, 0.4836, 0.5, 0.4836, 0.75, 0.4331, 0.75, 0.4331, 0.5, 0.5669, 0.75, 0.5669, 1.0, 0.5164, 1.0, 0.5164, 0.75, 0.375, 0.0, 0.4331, 0.0, 0.4331, 0.25, 0.375, 0.25, 0.4331, 0.75, 0.4331, 0.5, 0.4331, 0.5, 0.4331, 0.75, 0.4331, 1.0, 0.4331, 0.75, 0.4331, 0.75, 0.4331, 1.0, 0.5669, 0.25, 0.5669, 0.5, 0.5669, 0.5, 0.5669, 0.25, 0.5164, 0.5, 0.5164, 0.25, 0.5164, 0.25, 0.5164, 0.5, 0.5669, 0.5, 0.5669, 0.75, 0.5669, 0.75, 0.5669, 0.5, 0.5669, 0.75, 0.5669, 1.0, 0.5669, 1.0, 0.5669, 0.75, 0.4836, 0.0, 0.4836, 0.25, 0.4836, 0.25, 0.4836, 0.0, 0.5164, 0.75, 0.5164, 0.5, 0.5164, 0.5, 0.5164, 0.75, 0.4836, 0.75, 0.5164, 0.75, 0.5164, 1.0, 0.4836, 1.0, 0.375, 0.75, 0.4331, 0.75, 0.4331, 1.0, 0.375, 1.0, 0.375, 0.25, 0.4331, 0.25, 0.4331, 0.5, 0.375, 0.5, 0.5669, 0.5, 0.625, 0.5, 0.625, 0.75, 0.5669, 0.75, 0.375, 0.5, 0.4331, 0.5, 0.4331, 0.75, 0.375, 0.75, 0.4836, 0.75, 0.4836, 1.0, 0.4331, 1.0, 0.4331, 0.75, 0.5669, 0.75, 0.625, 0.75, 0.625, 1.0, 0.5669, 1.0, 0.4836, 0.0, 0.5164, 0.0, 0.5164, 0.25, 0.4836, 0.25, 0.625, 0.5, 0.875, 0.5, 0.875, 0.75, 0.625, 0.75, 0.125, 0.5, 0.375, 0.5, 0.375, 0.75, 0.125, 0.75, 0.5669, 0.0, 0.625, 0.0, 0.625, 0.25, 0.5669, 0.25, 0.4836, 0.5, 0.5164, 0.5, 0.5164, 0.75, 0.4836, 0.75, 0.4836, 0.25, 0.5164, 0.25, 0.5164, 0.5, 0.4836, 0.5, 0.5669, 0.25, 0.625, 0.25, 0.625, 0.5, 0.5669, 0.5, 0.621, 0.2718, 0.6223, 0.4358, 0.6223, 0.4358, 0.621, 0.2718, 0.38, 0.4822, 0.3797, 0.2678, 0.3797, 0.2678, 0.38, 0.4822, 0.6085, 0.4844, 0.38, 0.4822, 0.38, 0.4822, 0.6085, 0.4844, 0.3797, 0.2678, 0.621, 0.2718, 0.621, 0.2718, 0.3797, 0.2678, 0.3797, 0.2678, 0.621, 0.2718, 0.6223, 0.4358, 0.6085, 0.4844, 0.38, 0.4822, 0.6223, 0.4358, 0.6085, 0.4844, 0.6085, 0.4844, 0.6223, 0.4358, 0.0, 1.0, 1.0, 1.0, 1.0, 0.9167, 0.0, 0.9167, 0.0, 0.08333, 1.0, 0.08333, 1.0, 0.0, 0.0, 0.0, 0.0, 0.1667, 1.0, 0.1667, 1.0, 0.08333, 0.0, 0.08333, 0.0, 0.25, 1.0, 0.25, 1.0, 0.1667, 0.0, 0.1667, 0.0, 0.3333, 1.0, 0.3333, 1.0, 0.25, 0.0, 0.25, 0.0, 0.4167, 1.0, 0.4167, 1.0, 0.3333, 0.0, 0.3333, 0.0, 0.5, 1.0, 0.5, 1.0, 0.4167, 0.0, 0.4167, 0.0, 0.5833, 1.0, 0.5833, 1.0, 0.5, 0.0, 0.5, 0.0, 0.6667, 1.0, 0.6667, 1.0, 0.5833, 0.0, 0.5833, 0.0, 0.75, 1.0, 0.75, 1.0, 0.6667, 0.0, 0.6667, 0.0, 0.8333, 1.0, 0.8333, 1.0, 0.75, 0.0, 0.75, 0.0, 0.9167, 1.0, 0.9167, 1.0, 0.8333, 0.0, 0.8333, 0.0, 1.0, 1.0, 1.0, 1.0, 0.9167, 0.0, 0.9167, 0.0, 0.08333, 1.0, 0.08333, 1.0, 0.0, 0.0, 0.0, 0.0, 0.1667, 1.0, 0.1667, 1.0, 0.08333, 0.0, 0.08333, 0.0, 0.25, 1.0, 0.25, 1.0, 0.1667, 0.0, 0.1667, 0.0, 0.3333, 1.0, 0.3333, 1.0, 0.25, 0.0, 0.25, 0.0, 0.4167, 1.0, 0.4167, 1.0, 0.3333, 0.0, 0.3333, 0.0, 0.5, 1.0, 0.5, 1.0, 0.4167, 0.0, 0.4167, 0.0, 0.5833, 1.0, 0.5833, 1.0, 0.5, 0.0, 0.5, 0.0, 0.6667, 1.0, 0.6667, 1.0, 0.5833, 0.0, 0.5833, 0.0, 0.75, 1.0, 0.75, 1.0, 0.6667, 0.0, 0.6667, 0.0, 0.8333, 1.0, 0.8333, 1.0, 0.75, 0.0, 0.75, 0.0, 0.9167, 1.0, 0.9167, 1.0, 0.8333, 0.0, 0.8333, 0.0, 1.0, 1.0, 1.0, 1.0, 0.9167, 0.0, 0.9167, 0.0, 0.08333, 1.0, 0.08333, 1.0, 0.0, 0.0, 0.0, 0.0, 0.1667, 1.0, 0.1667, 1.0, 0.08333, 0.0, 0.08333, 0.0, 0.25, 1.0, 0.25, 1.0, 0.1667, 0.0, 0.1667, 0.0, 0.3333, 1.0, 0.3333, 1.0, 0.25, 0.0, 0.25, 0.0, 0.4167, 1.0, 0.4167, 1.0, 0.3333, 0.0, 0.3333, 0.0, 0.5, 1.0, 0.5, 1.0, 0.4167, 0.0, 0.4167, 0.0, 0.5833, 1.0, 0.5833, 1.0, 0.5, 0.0, 0.5, 0.0, 0.6667, 1.0, 0.6667, 1.0, 0.5833, 0.0, 0.5833, 0.0, 0.75, 1.0, 0.75, 1.0, 0.6667, 0.0, 0.6667, 0.0, 0.8333, 1.0, 0.8333, 1.0, 0.75, 0.0, 0.75, 0.0, 0.9167, 1.0, 0.9167, 1.0, 0.8333, 0.0, 0.8333, 0.0, 1.0, 1.0, 1.0, 1.0, 0.9167, 0.0, 0.9167, 0.0, 0.08333, 1.0, 0.08333, 1.0, 0.0, 0.0, 0.0, 0.0, 0.1667, 1.0, 0.1667, 1.0, 0.08333, 0.0, 0.08333, 0.0, 0.25, 1.0, 0.25, 1.0, 0.1667, 0.0, 0.1667, 0.0, 0.3333, 1.0, 0.3333, 1.0, 0.25, 0.0, 0.25, 0.0, 0.4167, 1.0, 0.4167, 1.0, 0.3333, 0.0, 0.3333, 0.0, 0.5, 1.0, 0.5, 1.0, 0.4167, 0.0, 0.4167, 0.0, 0.5833, 1.0, 0.5833, 1.0, 0.5, 0.0, 0.5, 0.0, 0.6667, 1.0, 0.6667, 1.0, 0.5833, 0.0, 0.5833, 0.0, 0.75, 1.0, 0.75, 1.0, 0.6667, 0.0, 0.6667, 0.0, 0.8333, 1.0, 0.8333, 1.0, 0.75, 0.0, 0.75, 0.0, 0.9167, 1.0, 0.9167, 1.0, 0.8333, 0.0, 0.8333, 0.125, 0.5, 0.375, 0.5, 0.375, 0.75, 0.125, 0.75, 0.625, 0.5, 0.875, 0.5, 0.875, 0.75, 0.625, 0.75, 0.4836, 0.0, 0.5164, 0.0, 0.5164, 0.25, 0.4836, 0.25, 0.5669, 0.75, 0.625, 0.75, 0.625, 1.0, 0.5669, 1.0, 0.4836, 0.75, 0.4836, 1.0, 0.4331, 1.0, 0.4331, 0.75, 0.375, 0.5, 0.4331, 0.5, 0.4331, 0.75, 0.375, 0.75, 0.5669, 0.5, 0.625, 0.5, 0.625, 0.75, 0.5669, 0.75, 0.375, 0.25, 0.4331, 0.25, 0.4331, 0.5, 0.375, 0.5, 0.375, 0.75, 0.4331, 0.75, 0.4331, 1.0, 0.375, 1.0, 0.4836, 0.75, 0.5164, 0.75, 0.5164, 1.0, 0.4836, 1.0, 0.5164, 0.75, 0.5164, 0.5, 0.5164, 0.5, 0.5164, 0.75, 0.4836, 0.0, 0.4836, 0.25, 0.4836, 0.25, 0.4836, 0.0, 0.5669, 0.75, 0.5669, 1.0, 0.5669, 1.0, 0.5669, 0.75, 0.5669, 0.5, 0.5669, 0.75, 0.5669, 0.75, 0.5669, 0.5, 0.5164, 0.5, 0.5164, 0.25, 0.5164, 0.25, 0.5164, 0.5, 0.5669, 0.25, 0.5669, 0.5, 0.5669, 0.5, 0.5669, 0.25, 0.4331, 1.0, 0.4331, 0.75, 0.4331, 0.75, 0.4331, 1.0, 0.4331, 0.75, 0.4331, 0.5, 0.4331, 0.5, 0.4331, 0.75, 0.375, 0.0, 0.4331, 0.0, 0.4331, 0.25, 0.375, 0.25, 0.5669, 0.75, 0.5669, 1.0, 0.5164, 1.0, 0.5164, 0.75, 0.4836, 0.5, 0.4836, 0.75, 0.4331, 0.75, 0.4331, 0.5, 0.5669, 0.5, 0.5669, 0.75, 0.5164, 0.75, 0.5164, 0.5, 0.4836, 0.25, 0.4836, 0.5, 0.4331, 0.5, 0.4331, 0.25, 0.5669, 0.25, 0.5669, 0.5, 0.5164, 0.5, 0.5164, 0.25, 0.4836, 0.0, 0.4836, 0.25, 0.4331, 0.25, 0.4331, 0.0, 0.5669, 0.0, 0.5669, 0.25, 0.5164, 0.25, 0.5164, 0.0, 0.4331, 0.25, 0.4331, 0.0, 0.4331, 0.0, 0.4331, 0.25, 0.5164, 1.0, 0.5164, 0.75, 0.5164, 0.75, 0.5164, 1.0, 0.5669, 0.0, 0.5669, 0.25, 0.5669, 0.25, 0.5669, 0.0, 0.4836, 0.25, 0.4836, 0.5, 0.4836, 0.5, 0.4836, 0.25, 0.5164, 0.25, 0.5164, 0.0, 0.5164, 0.0, 0.5164, 0.25, 0.4836, 0.75, 0.4836, 1.0, 0.4836, 1.0, 0.4836, 0.75, 0.4331, 0.5, 0.4331, 0.25, 0.4331, 0.25, 0.4331, 0.5, 0.4836, 0.5, 0.4836, 0.75, 0.4836, 0.75, 0.4836, 0.5, 0.5669, 0.25, 0.625, 0.25, 0.625, 0.5, 0.5669, 0.5, 0.4836, 0.25, 0.5164, 0.25, 0.5164, 0.5, 0.4836, 0.5, 0.4836, 0.5, 0.5164, 0.5, 0.5164, 0.75, 0.4836, 0.75, 0.5669, 0.0, 0.625, 0.0, 0.625, 0.25, 0.5669, 0.25, 0.125, 0.5, 0.375, 0.5, 0.375, 0.75, 0.125, 0.75, 0.625, 0.5, 0.875, 0.5, 0.875, 0.75, 0.625, 0.75, 0.4836, 0.0, 0.5164, 0.0, 0.5164, 0.25, 0.4836, 0.25, 0.5669, 0.75, 0.625, 0.75, 0.625, 1.0, 0.5669, 1.0, 0.4836, 0.75, 0.4836, 1.0, 0.4331, 1.0, 0.4331, 0.75, 0.375, 0.5, 0.4331, 0.5, 0.4331, 0.75, 0.375, 0.75, 0.5669, 0.5, 0.625, 0.5, 0.625, 0.75, 0.5669, 0.75, 0.375, 0.25, 0.4331, 0.25, 0.4331, 0.5, 0.375, 0.5, 0.375, 0.75, 0.4331, 0.75, 0.4331, 1.0, 0.375, 1.0, 0.4836, 0.75, 0.5164, 0.75, 0.5164, 1.0, 0.4836, 1.0, 0.5164, 0.75, 0.5164, 0.5, 0.5164, 0.5, 0.5164, 0.75, 0.4836, 0.0, 0.4836, 0.25, 0.4836, 0.25, 0.4836, 0.0, 0.5669, 0.75, 0.5669, 1.0, 0.5669, 1.0, 0.5669, 0.75, 0.5669, 0.5, 0.5669, 0.75, 0.5669, 0.75, 0.5669, 0.5, 0.5164, 0.5, 0.5164, 0.25, 0.5164, 0.25, 0.5164, 0.5, 0.5669, 0.25, 0.5669, 0.5, 0.5669, 0.5, 0.5669, 0.25, 0.4331, 1.0, 0.4331, 0.75, 0.4331, 0.75, 0.4331, 1.0, 0.4331, 0.75, 0.4331, 0.5, 0.4331, 0.5, 0.4331, 0.75, 0.375, 0.0, 0.4331, 0.0, 0.4331, 0.25, 0.375, 0.25, 0.5669, 0.75, 0.5669, 1.0, 0.5164, 1.0, 0.5164, 0.75, 0.4836, 0.5, 0.4836, 0.75, 0.4331, 0.75, 0.4331, 0.5, 0.5669, 0.5, 0.5669, 0.75, 0.5164, 0.75, 0.5164, 0.5, 0.4836, 0.25, 0.4836, 0.5, 0.4331, 0.5, 0.4331, 0.25, 0.5669, 0.25, 0.5669, 0.5, 0.5164, 0.5, 0.5164, 0.25, 0.4836, 0.0, 0.4836, 0.25, 0.4331, 0.25, 0.4331, 0.0, 0.5669, 0.0, 0.5669, 0.25, 0.5164, 0.25, 0.5164, 0.0, 0.4331, 0.25, 0.4331, 0.0, 0.4331, 0.0, 0.4331, 0.25, 0.5164, 1.0, 0.5164, 0.75, 0.5164, 0.75, 0.5164, 1.0, 0.5669, 0.0, 0.5669, 0.25, 0.5669, 0.25, 0.5669, 0.0, 0.4836, 0.25, 0.4836, 0.5, 0.4836, 0.5, 0.4836, 0.25, 0.5164, 0.25, 0.5164, 0.0, 0.5164, 0.0, 0.5164, 0.25, 0.4836, 0.75, 0.4836, 1.0, 0.4836, 1.0, 0.4836, 0.75, 0.4331, 0.5, 0.4331, 0.25, 0.4331, 0.25, 0.4331, 0.5, 0.4836, 0.5, 0.4836, 0.75, 0.4836, 0.75, 0.4836, 0.5, 0.5669, 0.25, 0.625, 0.25, 0.625, 0.5, 0.5669, 0.5, 0.4836, 0.25, 0.5164, 0.25, 0.5164, 0.5, 0.4836, 0.5, 0.4836, 0.5, 0.5164, 0.5, 0.5164, 0.75, 0.4836, 0.75, 0.5669, 0.0, 0.625, 0.0, 0.625, 0.25, 0.5669, 0.25, 0.125, 0.5, 0.375, 0.5, 0.375, 0.75, 0.125, 0.75, 0.625, 0.5, 0.875, 0.5, 0.875, 0.75, 0.625, 0.75, 0.4836, 0.0, 0.5164, 0.0, 0.5164, 0.25, 0.4836, 0.25, 0.5669, 0.75, 0.625, 0.75, 0.625, 1.0, 0.5669, 1.0, 0.4836, 0.75, 0.4836, 1.0, 0.4331, 1.0, 0.4331, 0.75, 0.375, 0.5, 0.4331, 0.5, 0.4331, 0.75, 0.375, 0.75, 0.5669, 0.5, 0.625, 0.5, 0.625, 0.75, 0.5669, 0.75, 0.375, 0.25, 0.4331, 0.25, 0.4331, 0.5, 0.375, 0.5, 0.375, 0.75, 0.4331, 0.75, 0.4331, 1.0, 0.375, 1.0, 0.4836, 0.75, 0.5164, 0.75, 0.5164, 1.0, 0.4836, 1.0, 0.5164, 0.75, 0.5164, 0.5, 0.5164, 0.5, 0.5164, 0.75, 0.4836, 0.0, 0.4836, 0.25, 0.4836, 0.25, 0.4836, 0.0, 0.5669, 0.75, 0.5669, 1.0, 0.5669, 1.0, 0.5669, 0.75, 0.5669, 0.5, 0.5669, 0.75, 0.5669, 0.75, 0.5669, 0.5, 0.5164, 0.5, 0.5164, 0.25, 0.5164, 0.25, 0.5164, 0.5, 0.5669, 0.25, 0.5669, 0.5, 0.5669, 0.5, 0.5669, 0.25, 0.4331, 1.0, 0.4331, 0.75, 0.4331, 0.75, 0.4331, 1.0, 0.4331, 0.75, 0.4331, 0.5, 0.4331, 0.5, 0.4331, 0.75, 0.375, 0.0, 0.4331, 0.0, 0.4331, 0.25, 0.375, 0.25, 0.5669, 0.75, 0.5669, 1.0, 0.5164, 1.0, 0.5164, 0.75, 0.4836, 0.5, 0.4836, 0.75, 0.4331, 0.75, 0.4331, 0.5, 0.5669, 0.5, 0.5669, 0.75, 0.5164, 0.75, 0.5164, 0.5, 0.4836, 0.25, 0.4836, 0.5, 0.4331, 0.5, 0.4331, 0.25, 0.5669, 0.25, 0.5669, 0.5, 0.5164, 0.5, 0.5164, 0.25, 0.4836, 0.0, 0.4836, 0.25, 0.4331, 0.25, 0.4331, 0.0, 0.5669, 0.0, 0.5669, 0.25, 0.5164, 0.25, 0.5164, 0.0, 0.4331, 0.25, 0.4331, 0.0, 0.4331, 0.0, 0.4331, 0.25, 0.5164, 1.0, 0.5164, 0.75, 0.5164, 0.75, 0.5164, 1.0, 0.5669, 0.0, 0.5669, 0.25, 0.5669, 0.25, 0.5669, 0.0, 0.4836, 0.25, 0.4836, 0.5, 0.4836, 0.5, 0.4836, 0.25, 0.5164, 0.25, 0.5164, 0.0, 0.5164, 0.0, 0.5164, 0.25, 0.4836, 0.75, 0.4836, 1.0, 0.4836, 1.0, 0.4836, 0.75, 0.4331, 0.5, 0.4331, 0.25, 0.4331, 0.25, 0.4331, 0.5, 0.4836, 0.5, 0.4836, 0.75, 0.4836, 0.75, 0.4836, 0.5, 0.4836, 0.25, 0.4836, 0.3587, 0.4836, 0.3573, 0.4836, 0.25, 0.5669, 0.25, 0.5669, 0.3587, 0.5669, 0.3573, 0.5669, 0.25, 0.375, 0.6315, 0.4331, 0.6315, 0.4331, 0.75, 0.375, 0.75, 0.5669, 0.75, 0.6074, 0.75, 0.6074, 1.0, 0.5669, 1.0, 0.4836, 0.0, 0.5164, 0.0, 0.5164, 0.25, 0.4836, 0.25, 0.5669, 0.0, 0.6074, 0.0, 0.6074, 0.25, 0.5669, 0.25, 0.4836, 0.75, 0.4836, 1.0, 0.4331, 1.0, 0.4331, 0.75, 0.375, 0.75, 0.4331, 0.75, 0.4331, 1.0, 0.375, 1.0, 0.4836, 0.75, 0.5164, 0.75, 0.5164, 1.0, 0.4836, 1.0, 0.5164, 0.6324, 0.5669, 0.6324, 0.5669, 0.75, 0.5164, 0.75, 0.4836, 0.0, 0.4836, 0.25, 0.4836, 0.25, 0.4836, 0.0, 0.5669, 0.75, 0.5669, 1.0, 0.5669, 1.0, 0.5669, 0.75, 0.5669, 0.25, 0.5669, 0.3573, 0.5164, 0.3573, 0.5164, 0.25, 0.4331, 1.0, 0.4331, 0.75, 0.4331, 0.75, 0.4331, 1.0, 0.8633, 0.5197, 0.7663, 0.5197, 0.7663, 0.5, 0.875, 0.5, 0.375, 0.0, 0.4331, 0.0, 0.4331, 0.25, 0.375, 0.25, 0.5669, 0.75, 0.5669, 1.0, 0.5164, 1.0, 0.5164, 0.75, 0.4331, 0.3573, 0.4331, 0.3587, 0.4331, 0.25, 0.4331, 0.25, 0.5164, 0.3573, 0.5164, 0.3587, 0.5164, 0.25, 0.5164, 0.25, 0.4836, 0.0, 0.4836, 0.25, 0.4331, 0.25, 0.4331, 0.0, 0.5669, 0.0, 0.5669, 0.25, 0.5164, 0.25, 0.5164, 0.0, 0.4331, 0.25, 0.4331, 0.0, 0.4331, 0.0, 0.4331, 0.25, 0.5164, 1.0, 0.5164, 0.75, 0.5164, 0.75, 0.5164, 1.0, 0.5669, 0.0, 0.5669, 0.25, 0.5669, 0.25, 0.5669, 0.0, 0.4836, 0.25, 0.4836, 0.3573, 0.4331, 0.3573, 0.4331, 0.25, 0.5164, 0.25, 0.5164, 0.0, 0.5164, 0.0, 0.5164, 0.25, 0.4836, 0.75, 0.4836, 1.0, 0.4836, 1.0, 0.4836, 0.75, 0.8633, 0.7303, 0.8633, 0.5197, 0.875, 0.5, 0.875, 0.75, 0.5669, 0.25, 0.6074, 0.25, 0.6074, 0.3587, 0.5669, 0.3587, 0.6367, 0.7303, 0.8633, 0.7303, 0.875, 0.75, 0.625, 0.75, 0.5669, 0.6315, 0.6074, 0.6315, 0.6074, 0.75, 0.5669, 0.75, 0.4836, 0.6315, 0.5164, 0.6315, 0.5164, 0.75, 0.4836, 0.75, 0.4836, 0.25, 0.5164, 0.25, 0.5164, 0.3587, 0.4836, 0.3587, 0.5164, 0.75, 0.5164, 0.6315, 0.5164, 0.6324, 0.5164, 0.75, 0.7504, 0.6315, 0.6367, 0.6315, 0.6377, 0.6276, 0.7482, 0.6276, 0.5669, 0.6324, 0.5669, 0.6315, 0.5669, 0.75, 0.5669, 0.75, 0.6074, 0.6315, 0.6367, 0.6315, 0.6367, 0.7303, 0.6074, 0.75, 0.375, 0.25, 0.4331, 0.25, 0.4331, 0.3587, 0.375, 0.3587, 0.4331, 0.75, 0.4331, 0.6315, 0.4331, 0.6324, 0.4331, 0.75, 0.2337, 0.6048, 0.2337, 0.5, 0.236, 0.5039, 0.236, 0.601, 0.4836, 0.6324, 0.4836, 0.6315, 0.4836, 0.75, 0.4836, 0.75, 0.4331, 0.6324, 0.4836, 0.6324, 0.4836, 0.75, 0.4331, 0.75, 0.4331, 0.6315, 0.375, 0.6315, 0.382, 0.6276, 0.426, 0.6276, 0.0, 0.0, 0.0, 0.0, 0.0, 0.0, 0.0, 0.0, 0.0, 0.0, 0.0, 0.0, 0.0, 0.0, 0.0, 0.0, 0.0, 0.0, 0.0, 0.0, 0.0, 0.0, 0.0, 0.0, 0.0, 0.0, 0.6091, 0.6276, 0.635, 0.6276, 0.6367, 0.6315, 0.6074, 0.6315, 0.4836, 0.628, 0.4836, 0.6277, 0.4836, 0.6315, 0.4836, 0.6324, 0.5164, 0.6315, 0.4836, 0.6315, 0.4907, 0.6276, 0.5093, 0.6276, 0.5164, 0.6324, 0.5164, 0.6315, 0.5164, 0.6277, 0.5164, 0.628, 0.6074, 0.6315, 0.5669, 0.6315, 0.5704, 0.6276, 0.606, 0.6276, 0.5669, 0.628, 0.5669, 0.6277, 0.5669, 0.6315, 0.5669, 0.6324, 0.4331, 0.628, 0.4836, 0.628, 0.4836, 0.6324, 0.4331, 0.6324, 0.5164, 0.628, 0.5669, 0.628, 0.5669, 0.6324, 0.5164, 0.6324, 0.125, 0.5, 0.2337, 0.5, 0.2337, 0.6048, 0.2339, 0.61, 0.2345, 0.615, 0.2355, 0.6196, 0.2368, 0.6263, 0.2408, 0.6285, 0.2435, 0.6301, 0.2465, 0.6311, 0.2496, 0.6315, 0.375, 0.6315, 0.375, 0.75, 0.125, 0.75, 0.4331, 0.6277, 0.4331, 0.628, 0.4331, 0.6324, 0.4331, 0.6315, 0.7663, 0.5, 0.7663, 0.5197, 0.764, 0.5186, 0.764, 0.5011, 0.606, 0.361, 0.5704, 0.361, 0.5669, 0.3587, 0.6074, 0.3587, 0.5669, 0.3573, 0.5669, 0.3587, 0.5669, 0.3607, 0.5669, 0.3598, 0.5093, 0.361, 0.4907, 0.361, 0.4836, 0.3587, 0.5164, 0.3587, 0.4836, 0.3573, 0.4836, 0.3587, 0.4836, 0.3607, 0.4836, 0.3598, 0.5164, 0.3598, 0.5164, 0.3607, 0.5164, 0.3587, 0.5164, 0.3573, 0.5164, 0.3573, 0.5669, 0.3573, 0.5669, 0.3598, 0.5164, 0.3598, 0.4331, 0.3573, 0.4836, 0.3573, 0.4836, 0.3598, 0.4331, 0.3598, 0.4331, 0.3598, 0.4331, 0.3607, 0.4331, 0.3587, 0.4331, 0.3573, 0.0, 0.0, 0.0, 0.0, 0.0, 0.0, 0.0, 0.0, 0.0, 0.0, 0.0, 0.0, 0.0, 0.0, 0.0, 0.0, 0.0, 0.0, 0.0, 0.0, 0.0, 0.0, 0.0, 0.0, 0.0, 0.0, 0.426, 0.361, 0.382, 0.361, 0.375, 0.3587, 0.4331, 0.3587, 0.2518, 0.6276, 0.3727, 0.6276, 0.375, 0.6315, 0.2496, 0.6315, 0.6367, 0.6315, 0.7504, 0.6315, 0.7535, 0.6311, 0.7565, 0.6301, 0.7592, 0.6285, 0.7632, 0.6263, 0.7645, 0.6196, 0.7655, 0.615, 0.7661, 0.61, 0.7663, 0.6048, 0.7663, 0.5197, 0.8633, 0.5197, 0.8633, 0.7303, 0.6367, 0.7303, 0.764, 0.601, 0.7663, 0.6048, 0.7661, 0.61, 0.7638, 0.6062, 0.7638, 0.6062, 0.7661, 0.61, 0.7655, 0.615, 0.7634, 0.6112, 0.7634, 0.6112, 0.7655, 0.615, 0.7645, 0.6196, 0.7627, 0.6158, 0.7627, 0.6158, 0.7645, 0.6196, 0.7632, 0.6263, 0.764, 0.6276, 0.764, 0.6276, 0.7632, 0.6263, 0.7592, 0.6285, 0.757, 0.6254, 0.757, 0.6254, 0.7592, 0.6285, 0.7565, 0.6301, 0.7542, 0.6266, 0.7542, 0.6266, 0.7565, 0.6301, 0.7535, 0.6311, 0.7513, 0.6273, 0.7513, 0.6273, 0.7535, 0.6311, 0.7504, 0.6315, 0.7482, 0.6276, 0.2337, 0.6048, 0.236, 0.601, 0.2362, 0.6062, 0.2339, 0.61, 0.2339, 0.61, 0.2362, 0.6062, 0.2366, 0.6112, 0.2345, 0.615, 0.2345, 0.615, 0.2366, 0.6112, 0.2373, 0.6158, 0.2355, 0.6196, 0.2355, 0.6196, 0.2373, 0.6158, 0.236, 0.6276, 0.2368, 0.6263, 0.2368, 0.6263, 0.236, 0.6276, 0.243, 0.6254, 0.2408, 0.6285, 0.2408, 0.6285, 0.243, 0.6254, 0.2458, 0.6266, 0.2435, 0.6301, 0.2435, 0.6301, 0.2458, 0.6266, 0.2487, 0.6273, 0.2465, 0.6311, 0.2465, 0.6311, 0.2487, 0.6273, 0.2518, 0.6276, 0.2496, 0.6315, 0.0, 0.0, 0.0, 0.0, 0.0, 0.0, 0.0, 0.0, 0.0, 0.0, 0.0, 0.0, 0.0, 0.0, 0.0, 0.0, 0.0, 0.0, 0.0, 0.0, 0.0, 0.0, 0.0, 0.0, 0.0, 0.0, 0.0, 0.0, 0.0, 0.0, 0.0, 0.0, 0.0, 0.0, 0.0, 0.0, 0.0, 0.0, 0.0, 0.0, 0.0, 0.0, 0.0, 0.0, 0.0, 0.0, 0.0, 0.0, 0.0, 0.0, 0.0, 0.0, 0.0, 0.0, 0.0, 0.0, 0.0, 0.0, 0.0, 0.0, 0.0, 0.0, 0.0, 0.0, 0.764, 0.601, 0.764, 0.5213, 0.7663, 0.5197, 0.7663, 0.6048])
_ca = me_gotham_25_002.color_attributes.new('Col', 'BYTE_COLOR', 'CORNER')
_ca.data.foreach_set('color', [1.0, 1.0, 1.0, 1.0, 1.0, 1.0, 1.0, 1.0, 1.0, 1.0, 1.0, 1.0, 1.0, 1.0, 1.0, 1.0, 1.0, 1.0, 1.0, 1.0, 1.0, 1.0, 1.0, 1.0, 1.0, 1.0, 1.0, 1.0, 1.0, 1.0, 1.0, 1.0, 1.0, 1.0, 1.0, 1.0, 1.0, 1.0, 1.0, 1.0, 1.0, 1.0, 1.0, 1.0, 1.0, 1.0, 1.0, 1.0, 1.0, 1.0, 1.0, 1.0, 1.0, 1.0, 1.0, 1.0, 1.0, 1.0, 1.0, 1.0, 1.0, 1.0, 1.0, 1.0, 1.0, 1.0, 1.0, 1.0, 1.0, 1.0, 1.0, 1.0, 1.0, 1.0, 1.0, 1.0, 1.0, 1.0, 1.0, 1.0, 1.0, 1.0, 1.0, 1.0, 1.0, 1.0, 1.0, 1.0, 1.0, 1.0, 1.0, 1.0, 1.0, 1.0, 1.0, 1.0, 1.0, 1.0, 1.0, 1.0, 1.0, 1.0, 1.0, 1.0, 1.0, 1.0, 1.0, 1.0, 1.0, 1.0, 1.0, 1.0, 1.0, 1.0, 1.0, 1.0, 1.0, 1.0, 1.0, 1.0, 1.0, 1.0, 1.0, 1.0, 1.0, 1.0, 1.0, 1.0, 1.0, 1.0, 1.0, 1.0, 1.0, 1.0, 1.0, 1.0, 1.0, 1.0, 1.0, 1.0, 1.0, 1.0, 1.0, 1.0, 1.0, 1.0, 1.0, 1.0, 1.0, 1.0, 1.0, 1.0, 1.0, 1.0, 1.0, 1.0, 1.0, 1.0, 1.0, 1.0, 1.0, 1.0, 1.0, 1.0, 1.0, 1.0, 1.0, 1.0, 1.0, 1.0, 1.0, 1.0, 1.0, 1.0, 1.0, 1.0, 1.0, 1.0, 1.0, 1.0, 1.0, 1.0, 1.0, 1.0, 1.0, 1.0, 1.0, 1.0, 1.0, 1.0, 1.0, 1.0, 1.0, 1.0, 1.0, 1.0, 1.0, 1.0, 1.0, 1.0, 1.0, 1.0, 1.0, 1.0, 1.0, 1.0, 1.0, 1.0, 1.0, 1.0, 1.0, 1.0, 1.0, 1.0, 1.0, 1.0, 1.0, 1.0, 1.0, 1.0, 1.0, 1.0, 1.0, 1.0, 1.0, 1.0, 1.0, 1.0, 1.0, 1.0, 1.0, 1.0, 1.0, 1.0, 1.0, 1.0, 1.0, 1.0, 1.0, 1.0, 1.0, 1.0, 1.0, 1.0, 1.0, 1.0, 1.0, 1.0, 1.0, 1.0, 1.0, 1.0, 1.0, 1.0, 1.0, 1.0, 1.0, 1.0, 1.0, 1.0, 1.0, 1.0, 1.0, 1.0, 1.0, 1.0, 1.0, 1.0, 1.0, 1.0, 1.0, 1.0, 1.0, 1.0, 1.0, 1.0, 1.0, 1.0, 1.0, 1.0, 1.0, 1.0, 1.0, 1.0, 1.0, 1.0, 1.0, 1.0, 1.0, 1.0, 1.0, 1.0, 1.0, 1.0, 1.0, 1.0, 1.0, 1.0, 1.0, 1.0, 1.0, 1.0, 1.0, 1.0, 1.0, 1.0, 1.0, 1.0, 1.0, 1.0, 1.0, 1.0, 1.0, 1.0, 1.0, 1.0, 1.0, 1.0, 1.0, 1.0, 1.0, 1.0, 1.0, 1.0, 1.0, 1.0, 1.0, 1.0, 1.0, 1.0, 1.0, 1.0, 1.0, 1.0, 1.0, 1.0, 1.0, 1.0, 1.0, 1.0, 0.0, 0.0, 0.0, 0.0, 0.0, 0.0, 0.0, 0.0, 0.0, 0.0, 0.0, 0.0, 0.0, 0.0, 0.0, 0.0, 0.0, 0.0, 0.0, 0.0, 0.0, 0.0, 0.0, 0.0, 0.0, 0.0, 0.0, 0.0, 0.0, 0.0, 0.0, 0.0, 0.0, 0.0, 0.0, 0.0, 0.0, 0.0, 0.0, 0.0, 0.0, 0.0, 0.0, 0.0, 0.0, 0.0, 0.0, 0.0, 0.0, 0.0, 0.0, 0.0, 0.0, 0.0, 0.0, 0.0, 0.0, 0.0, 0.0, 0.0, 0.0, 0.0, 0.0, 0.0, 0.0, 0.0, 0.0, 0.0, 0.0, 0.0, 0.0, 0.0, 0.0, 0.0, 0.0, 0.0, 0.0, 0.0, 0.0, 0.0, 0.0, 0.0, 0.0, 0.0, 0.0, 0.0, 0.0, 0.0, 0.0, 0.0, 0.0, 0.0, 0.0, 0.0, 0.0, 0.0, 0.0, 0.0, 0.0, 0.0, 0.0, 0.0, 0.0, 0.0, 0.0, 0.0, 0.0, 0.0, 0.0, 0.0, 0.0, 0.0, 0.0, 0.0, 0.0, 0.0, 0.0, 0.0, 0.0, 0.0, 0.0, 0.0, 0.0, 0.0, 0.0, 0.0, 0.0, 0.0, 0.0, 0.0, 0.0, 0.0, 0.0, 0.0, 0.0, 0.0, 0.0, 0.0, 0.0, 0.0, 0.0, 0.0, 0.0, 0.0, 0.0, 0.0, 0.0, 0.0, 0.0, 0.0, 0.0, 0.0, 0.0, 0.0, 0.0, 0.0, 0.0, 0.0, 0.0, 0.0, 0.0, 0.0, 0.0, 0.0, 0.0, 0.0, 0.0, 0.0, 0.0, 0.0, 0.0, 0.0, 0.0, 0.0, 0.0, 0.0, 0.0, 0.0, 0.0, 0.0, 0.0, 0.0, 0.0, 0.0, 0.0, 0.0, 0.0, 0.0, 0.0, 0.0, 0.0, 0.0, 0.0, 0.0, 0.0, 0.0, 0.0, 0.0, 0.0, 0.0, 0.0, 0.0, 0.0, 0.0, 0.0, 0.0, 0.0, 0.0, 0.0, 0.0, 0.0, 0.0, 0.0, 0.0, 0.0, 0.0, 0.0, 0.0, 0.0, 0.0, 0.0, 0.0, 0.0, 0.0, 0.0, 0.0, 0.0, 0.0, 0.0, 0.0, 0.0, 0.0, 0.0, 0.0, 0.0, 0.0, 0.0, 0.0, 0.0, 0.0, 0.0, 0.0, 0.0, 0.0, 0.0, 0.0, 0.0, 0.0, 0.0, 0.0, 0.0, 0.0, 0.0, 0.0, 0.0, 0.0, 0.0, 0.0, 0.0, 0.0, 0.0, 0.0, 0.0, 0.0, 0.0, 0.0, 0.0, 0.0, 0.0, 0.0, 0.0, 0.0, 0.0, 0.0, 0.0, 0.0, 0.0, 0.0, 0.0, 0.0, 0.0, 0.0, 0.0, 0.0, 0.0, 0.0, 0.0, 0.0, 0.0, 0.0, 0.0, 0.0, 0.0, 0.0, 0.0, 0.0, 0.0, 0.0, 0.0, 0.0, 0.0, 0.0, 0.0, 0.0, 0.0, 0.0, 0.0, 0.0, 0.0, 0.0, 0.0, 0.0, 0.0, 0.0, 0.0, 0.0, 0.0, 0.0, 0.0, 0.0, 0.0, 0.0, 0.0, 0.0, 0.0, 0.0, 0.0, 0.0, 0.0, 0.0, 0.0, 0.0, 0.0, 0.0, 0.0, 0.0, 0.0, 0.0, 0.0, 0.0, 0.0, 0.0, 0.0, 0.0, 0.0, 0.0, 0.0, 0.0, 0.0, 0.0, 0.0, 0.0, 0.0, 0.0, 0.0, 0.0, 0.0, 0.0, 0.0, 0.0, 0.0, 0.0, 0.0, 0.0, 0.0, 0.0, 0.0, 0.0, 0.0, 0.0, 0.0, 0.0, 0.0, 0.0, 0.0, 0.0, 0.0, 0.0, 0.0, 0.0, 0.0, 0.0, 0.0, 0.0, 0.0, 0.0, 0.0, 0.0, 0.0, 0.0, 0.0, 0.0, 0.0, 0.0, 0.0, 0.0, 0.0, 0.0, 0.0, 0.0, 0.0, 0.0, 0.0, 0.0, 0.0, 0.0, 0.0, 0.0, 0.0, 0.0, 0.0, 0.0, 0.0, 0.0, 0.0, 0.0, 0.0, 0.0, 0.0, 0.0, 0.0, 0.0, 0.0, 0.0, 0.0, 0.0, 0.0, 0.0, 0.0, 0.0, 0.0, 0.0, 0.0, 0.0, 0.0, 0.0, 0.0, 0.0, 0.0, 0.0, 0.0, 0.0, 0.0, 0.0, 0.0, 0.0, 0.0, 0.0, 0.0, 0.0, 0.0, 0.0, 0.0, 0.0, 0.0, 0.0, 0.0, 0.0, 0.0, 0.0, 0.0, 0.0, 0.0, 0.0, 0.0, 0.0, 0.0, 0.0, 0.0, 0.0, 0.0, 0.0, 0.0, 0.0, 0.0, 0.0, 0.0, 0.0, 0.0, 0.0, 0.0, 0.0, 0.0, 0.0, 0.0, 0.0, 0.0, 0.0, 0.0, 0.0, 0.0, 0.0, 0.0, 0.0, 0.0, 0.0, 0.0, 0.0, 0.0, 0.0, 0.0, 0.0, 0.0, 0.0, 0.0, 0.0, 0.0, 0.0, 0.0, 0.0, 0.0, 0.0, 0.0, 0.0, 0.0, 0.0, 0.0, 0.0, 0.0, 0.0, 0.0, 0.0, 0.0, 0.0, 0.0, 0.0, 0.0, 0.0, 0.0, 0.0, 0.0, 0.0, 0.0, 0.0, 0.0, 0.0, 0.0, 0.0, 0.0, 0.0, 0.0, 0.0, 0.0, 0.0, 0.0, 0.0, 0.0, 0.0, 0.0, 0.0, 0.0, 0.0, 0.0, 0.0, 0.0, 0.0, 0.0, 0.0, 0.0, 0.0, 0.0, 0.0, 0.0, 0.0, 0.0, 0.0, 0.0, 0.0, 0.0, 0.0, 0.0, 0.0, 0.0, 0.0, 0.0, 0.0, 0.0, 0.0, 0.0, 0.0, 0.0, 0.0, 0.0, 0.0, 0.0, 0.0, 0.0, 0.0, 0.0, 0.0, 0.0, 0.0, 0.0, 0.0, 0.0, 0.0, 0.0, 0.0, 0.0, 0.0, 0.0, 0.0, 0.0, 0.0, 0.0, 0.0, 0.0, 0.0, 0.0, 0.0, 0.0, 0.0, 0.0, 0.0, 0.0, 0.0, 0.0, 0.0, 0.0, 0.0, 0.0, 0.0, 0.0, 0.0, 0.0, 0.0, 0.0, 0.0, 0.0, 0.0, 0.0, 0.0, 0.0, 0.0, 0.0, 0.0, 0.0, 0.0, 0.0, 0.0, 0.0, 0.0, 0.0, 0.0, 0.0, 0.0, 0.0, 0.0, 0.0, 0.0, 0.0, 0.0, 0.0, 0.0, 0.0, 0.0, 0.0, 0.0, 0.0, 0.0, 0.0, 0.0, 0.0, 0.0, 0.0, 0.0, 0.0, 0.0, 0.0, 0.0, 0.0, 0.0, 0.0, 0.0, 0.0, 0.0, 0.0, 0.0, 0.0, 0.0, 0.0, 0.0, 0.0, 0.0, 0.0, 0.0, 0.0, 0.0, 0.0, 0.0, 0.0, 0.0, 0.0, 0.0, 0.0, 0.0, 0.0, 0.0, 0.0, 0.0, 0.0, 0.0, 0.0, 0.0, 0.0, 0.0, 0.0, 0.0, 0.0, 0.0, 0.0, 0.0, 0.0, 0.0, 0.0, 0.0, 0.0, 0.0, 0.0, 0.0, 0.0, 0.0, 0.0, 0.0, 0.0, 0.0, 0.0, 0.0, 0.0, 0.0, 0.0, 0.0, 0.0, 0.0, 0.0, 0.0, 0.0, 0.0, 0.0, 0.0, 0.0, 0.0, 0.0, 0.0, 0.0, 0.0, 0.0, 0.0, 0.0, 0.0, 0.0, 0.0, 0.0, 0.0, 0.0, 0.0, 0.0, 0.0, 0.0, 0.0, 0.0, 0.0, 0.0, 0.0, 0.0, 0.0, 0.0, 0.0, 0.0, 0.0, 0.0, 0.0, 0.2462, 0.2462, 0.2462, 0.502, 0.2462, 0.2462, 0.2462, 0.502, 0.2462, 0.2462, 0.2462, 0.502, 0.2462, 0.2462, 0.2462, 0.502, 0.2462, 0.2462, 0.2462, 0.502, 0.2462, 0.2462, 0.2462, 0.502, 0.2462, 0.2462, 0.2462, 0.502, 0.2462, 0.2462, 0.2462, 0.502, 0.2462, 0.2462, 0.2462, 0.502, 0.2462, 0.2462, 0.2462, 0.502, 0.2462, 0.2462, 0.2462, 0.502, 0.2462, 0.2462, 0.2462, 0.502, 0.2462, 0.2462, 0.2462, 0.502, 0.2462, 0.2462, 0.2462, 0.502, 0.2462, 0.2462, 0.2462, 0.502, 0.2462, 0.2462, 0.2462, 0.502, 0.2462, 0.2462, 0.2462, 0.502, 0.2462, 0.2462, 0.2462, 0.502, 0.2462, 0.2462, 0.2462, 0.502, 0.2462, 0.2462, 0.2462, 0.502, 0.2462, 0.2462, 0.2462, 0.502, 0.2462, 0.2462, 0.2462, 0.502, 0.2462, 0.2462, 0.2462, 0.502, 0.2462, 0.2462, 0.2462, 0.502, 0.2462, 0.2462, 0.2462, 0.502, 0.2462, 0.2462, 0.2462, 0.502, 0.2462, 0.2462, 0.2462, 0.502, 0.2462, 0.2462, 0.2462, 0.502, 0.2462, 0.2462, 0.2462, 0.502, 0.2462, 0.2462, 0.2462, 0.502, 0.2462, 0.2462, 0.2462, 0.502, 0.2462, 0.2462, 0.2462, 0.502, 0.2462, 0.2462, 0.2462, 0.502, 0.2462, 0.2462, 0.2462, 0.502, 0.2462, 0.2462, 0.2462, 0.502, 0.2462, 0.2462, 0.2462, 0.502, 0.2462, 0.2462, 0.2462, 0.502, 0.2462, 0.2462, 0.2462, 0.502, 0.2462, 0.2462, 0.2462, 0.502, 0.2462, 0.2462, 0.2462, 0.502, 0.2462, 0.2462, 0.2462, 0.502, 0.2462, 0.2462, 0.2462, 0.502, 0.2462, 0.2462, 0.2462, 0.502, 0.2462, 0.2462, 0.2462, 0.502, 0.2462, 0.2462, 0.2462, 0.502, 0.2462, 0.2462, 0.2462, 0.502, 0.2462, 0.2462, 0.2462, 0.502, 0.2462, 0.2462, 0.2462, 0.502, 0.2462, 0.2462, 0.2462, 0.502, 0.2462, 0.2462, 0.2462, 0.502, 0.2462, 0.2462, 0.2462, 0.502, 0.2462, 0.2462, 0.2462, 0.502, 0.2462, 0.2462, 0.2462, 0.502, 0.2462, 0.2462, 0.2462, 0.502, 0.2462, 0.2462, 0.2462, 0.502, 0.2462, 0.2462, 0.2462, 0.502, 0.2462, 0.2462, 0.2462, 0.502, 0.2462, 0.2462, 0.2462, 0.502, 0.2462, 0.2462, 0.2462, 0.502, 0.2462, 0.2462, 0.2462, 0.502, 0.2462, 0.2462, 0.2462, 0.502, 0.2462, 0.2462, 0.2462, 0.502, 0.2462, 0.2462, 0.2462, 0.502, 0.2462, 0.2462, 0.2462, 0.502, 0.2462, 0.2462, 0.2462, 0.502, 0.2462, 0.2462, 0.2462, 0.502, 0.2462, 0.2462, 0.2462, 0.502, 0.2462, 0.2462, 0.2462, 0.502, 0.2462, 0.2462, 0.2462, 0.502, 0.2462, 0.2462, 0.2462, 0.502, 0.2462, 0.2462, 0.2462, 0.502, 0.2462, 0.2462, 0.2462, 0.502, 0.2462, 0.2462, 0.2462, 0.502, 0.2462, 0.2462, 0.2462, 0.502, 0.2462, 0.2462, 0.2462, 0.502, 0.2462, 0.2462, 0.2462, 0.502, 0.2462, 0.2462, 0.2462, 0.502, 0.2462, 0.2462, 0.2462, 0.502, 0.2462, 0.2462, 0.2462, 0.502, 0.2462, 0.2462, 0.2462, 0.502, 0.2462, 0.2462, 0.2462, 0.502, 0.2462, 0.2462, 0.2462, 0.502, 0.2462, 0.2462, 0.2462, 0.502, 0.2462, 0.2462, 0.2462, 0.502, 0.2462, 0.2462, 0.2462, 0.502, 0.2462, 0.2462, 0.2462, 0.502, 0.2462, 0.2462, 0.2462, 0.502, 0.2462, 0.2462, 0.2462, 0.502, 0.2462, 0.2462, 0.2462, 0.502, 0.2462, 0.2462, 0.2462, 0.502, 0.2462, 0.2462, 0.2462, 0.502, 0.2462, 0.2462, 0.2462, 0.502, 0.2462, 0.2462, 0.2462, 0.502, 0.2462, 0.2462, 0.2462, 0.502, 0.2462, 0.2462, 0.2462, 0.502, 0.2462, 0.2462, 0.2462, 0.502, 0.2462, 0.2462, 0.2462, 0.502, 0.2462, 0.2462, 0.2462, 0.502, 0.2462, 0.2462, 0.2462, 0.502, 0.2462, 0.2462, 0.2462, 0.502, 0.2462, 0.2462, 0.2462, 0.502, 0.2462, 0.2462, 0.2462, 0.502, 0.2462, 0.2462, 0.2462, 0.502, 0.2462, 0.2462, 0.2462, 0.502, 0.2462, 0.2462, 0.2462, 0.502, 0.2462, 0.2462, 0.2462, 0.502, 0.2462, 0.2462, 0.2462, 0.502, 0.2462, 0.2462, 0.2462, 0.502, 0.2462, 0.2462, 0.2462, 0.502, 0.2462, 0.2462, 0.2462, 0.502, 0.2462, 0.2462, 0.2462, 0.502, 0.2462, 0.2462, 0.2462, 0.502, 0.2462, 0.2462, 0.2462, 0.502, 0.2462, 0.2462, 0.2462, 0.502, 0.2462, 0.2462, 0.2462, 0.502, 0.2462, 0.2462, 0.2462, 0.502, 0.2462, 0.2462, 0.2462, 0.502, 0.2462, 0.2462, 0.2462, 0.502, 0.2462, 0.2462, 0.2462, 0.502, 0.2462, 0.2462, 0.2462, 0.502, 0.2462, 0.2462, 0.2462, 0.502, 0.2462, 0.2462, 0.2462, 0.502, 0.2462, 0.2462, 0.2462, 0.502, 0.2462, 0.2462, 0.2462, 0.502, 0.2462, 0.2462, 0.2462, 0.502, 0.2462, 0.2462, 0.2462, 0.502, 0.2462, 0.2462, 0.2462, 0.502, 0.2462, 0.2462, 0.2462, 0.502, 0.2462, 0.2462, 0.2462, 0.502, 0.2462, 0.2462, 0.2462, 0.502, 0.2462, 0.2462, 0.2462, 0.502, 0.2462, 0.2462, 0.2462, 0.502, 0.2462, 0.2462, 0.2462, 0.502, 0.2462, 0.2462, 0.2462, 0.502, 0.2462, 0.2462, 0.2462, 0.502, 0.2462, 0.2462, 0.2462, 0.502, 0.2462, 0.2462, 0.2462, 0.502, 0.2462, 0.2462, 0.2462, 0.502, 0.2462, 0.2462, 0.2462, 0.502, 0.2462, 0.2462, 0.2462, 0.502, 0.2462, 0.2462, 0.2462, 0.502, 0.2462, 0.2462, 0.2462, 0.502, 0.2462, 0.2462, 0.2462, 0.502, 0.2462, 0.2462, 0.2462, 0.502, 0.2462, 0.2462, 0.2462, 0.502, 0.2462, 0.2462, 0.2462, 0.502, 0.2462, 0.2462, 0.2462, 0.502, 0.2462, 0.2462, 0.2462, 0.502, 0.2462, 0.2462, 0.2462, 0.502, 0.2462, 0.2462, 0.2462, 0.502, 0.2462, 0.2462, 0.2462, 0.502, 0.2462, 0.2462, 0.2462, 0.502, 0.2462, 0.2462, 0.2462, 0.502, 0.2462, 0.2462, 0.2462, 0.502, 0.2462, 0.2462, 0.2462, 0.502, 0.2462, 0.2462, 0.2462, 0.502, 0.2462, 0.2462, 0.2462, 0.502, 0.2462, 0.2462, 0.2462, 0.502, 0.2462, 0.2462, 0.2462, 0.502, 0.2462, 0.2462, 0.2462, 0.502, 0.2462, 0.2462, 0.2462, 0.502, 0.2462, 0.2462, 0.2462, 0.502, 0.2462, 0.2462, 0.2462, 0.502, 0.2462, 0.2462, 0.2462, 0.502, 0.2462, 0.2462, 0.2462, 0.502, 0.2462, 0.2462, 0.2462, 0.502, 0.2462, 0.2462, 0.2462, 0.502, 0.2462, 0.2462, 0.2462, 0.502, 0.2462, 0.2462, 0.2462, 0.502, 0.2462, 0.2462, 0.2462, 0.502, 0.2462, 0.2462, 0.2462, 0.502, 0.2462, 0.2462, 0.2462, 0.502, 0.2462, 0.2462, 0.2462, 0.502, 0.2462, 0.2462, 0.2462, 0.502, 0.2462, 0.2462, 0.2462, 0.502, 0.2462, 0.2462, 0.2462, 0.502, 0.2462, 0.2462, 0.2462, 0.502, 0.2462, 0.2462, 0.2462, 0.502, 0.2462, 0.2462, 0.2462, 0.502, 0.2462, 0.2462, 0.2462, 0.502, 0.2462, 0.2462, 0.2462, 0.502, 0.2462, 0.2462, 0.2462, 0.502, 0.2462, 0.2462, 0.2462, 0.502, 0.2462, 0.2462, 0.2462, 0.502, 0.2462, 0.2462, 0.2462, 0.502, 0.2462, 0.2462, 0.2462, 0.502, 0.2462, 0.2462, 0.2462, 0.502, 0.2462, 0.2462, 0.2462, 0.502, 0.2462, 0.2462, 0.2462, 0.502, 0.2462, 0.2462, 0.2462, 0.502, 0.2462, 0.2462, 0.2462, 0.502, 0.2462, 0.2462, 0.2462, 0.502, 0.0, 0.0, 0.0, 0.0, 0.0, 0.0, 0.0, 0.0, 0.0, 0.0, 0.0, 0.0, 0.0, 0.0, 0.0, 0.0, 0.0, 0.0, 0.0, 0.0, 0.0, 0.0, 0.0, 0.0, 0.0, 0.0, 0.0, 0.0, 0.0, 0.0, 0.0, 0.0, 0.0, 0.0, 0.0, 0.0, 0.0, 0.0, 0.0, 0.0, 0.0, 0.0, 0.0, 0.0, 0.0, 0.0, 0.0, 0.0, 0.0, 0.0, 0.0, 0.0, 0.0, 0.0, 0.0, 0.0, 0.0, 0.0, 0.0, 0.0, 0.0, 0.0, 0.0, 0.0, 0.0, 0.0, 0.0, 0.0, 0.0, 0.0, 0.0, 0.0, 0.0, 0.0, 0.0, 0.0, 0.0, 0.0, 0.0, 0.0, 0.0, 0.0, 0.0, 0.0, 0.0, 0.0, 0.0, 0.0, 0.0, 0.0, 0.0, 0.0, 0.0, 0.0, 0.0, 0.0, 0.0, 0.0, 0.0, 0.0, 0.0, 0.0, 0.0, 0.0, 0.0, 0.0, 0.0, 0.0, 0.0, 0.0, 0.0, 0.0, 0.0, 0.0, 0.0, 0.0, 0.0, 0.0, 0.0, 0.0, 0.0, 0.0, 0.0, 0.0, 0.0, 0.0, 0.0, 0.0, 0.0, 0.0, 0.0, 0.0, 0.0, 0.0, 0.0, 0.0, 0.0, 0.0, 0.0, 0.0, 0.0, 0.0, 0.0, 0.0, 0.0, 0.0, 0.0, 0.0, 0.0, 0.0, 0.0, 0.0, 0.0, 0.0, 0.0, 0.0, 0.0, 0.0, 0.0, 0.0, 0.0, 0.0, 0.0, 0.0, 0.0, 0.0, 0.0, 0.0, 0.0, 0.0, 0.0, 0.0, 0.0, 0.0, 0.0, 0.0, 0.0, 0.0, 0.0, 0.0, 0.0, 0.0, 0.0, 0.0, 0.0, 0.0, 0.0, 0.0, 0.0, 0.0, 0.0, 0.0, 0.0, 0.0, 0.0, 0.0, 0.0, 0.0, 0.0, 0.0, 0.0, 0.0, 0.0, 0.0, 0.0, 0.0, 0.0, 0.0, 0.0, 0.0, 0.0, 0.0, 0.0, 0.0, 0.0, 0.0, 0.0, 0.0, 0.0, 0.0, 0.0, 0.0, 0.0, 0.0, 0.0, 0.0, 0.0, 0.0, 0.0, 0.0, 0.0, 0.0, 0.0, 0.0, 0.0, 0.0, 0.0, 0.0, 0.0, 0.0, 0.0, 0.0, 0.0, 0.0, 0.0, 0.0, 0.0, 0.0, 0.0, 0.0, 0.0, 0.0, 0.0, 0.0, 0.0, 0.0, 0.0, 0.0, 0.0, 0.0, 0.0, 0.0, 0.0, 0.0, 0.0, 0.0, 0.0, 0.0, 0.0, 0.0, 0.0, 0.0, 0.0, 0.0, 0.0, 0.0, 0.0, 0.0, 0.0, 0.0, 0.0, 0.0, 0.0, 0.0, 0.0, 0.0, 0.0, 0.0, 0.0, 0.0, 0.0, 0.0, 0.0, 0.0, 0.0, 0.0, 0.0, 0.0, 0.0, 0.0, 0.0, 0.0, 0.0, 0.0, 0.0, 0.0, 0.0, 0.0, 0.0, 0.0, 0.0, 0.0, 0.0, 0.0, 0.0, 0.0, 0.0, 0.0, 0.0, 0.0, 0.0, 0.0, 0.0, 0.0, 0.0, 0.0, 0.0, 0.0, 0.0, 0.0, 0.0, 0.0, 0.0, 0.0, 0.0, 0.0, 0.0, 0.0, 0.0, 0.0, 0.0, 0.0, 0.0, 0.0, 0.0, 0.0, 0.0, 0.0, 0.0, 0.0, 0.0, 0.0, 0.0, 0.0, 0.0, 0.0, 0.0, 0.0, 0.0, 0.0, 0.0, 0.0, 0.0, 0.0, 0.0, 0.0, 0.0, 0.0, 0.0, 0.0, 0.0, 0.0, 0.0, 0.0, 0.0, 0.0, 0.0, 0.0, 0.0, 0.0, 0.0, 0.0, 0.0, 0.0, 0.0, 0.0, 0.0, 0.0, 0.0, 0.0, 0.0, 0.0, 0.0, 0.0, 0.0, 0.0, 0.0, 0.0, 0.0, 0.0, 0.0, 0.0, 0.0, 0.0, 0.0, 0.0, 0.0, 0.0, 0.0, 0.0, 0.0, 0.0, 0.0, 0.0, 0.0, 0.0, 0.0, 0.0, 0.0, 0.0, 0.0, 0.0, 0.0, 0.0, 0.0, 0.0, 0.0, 0.0, 0.0, 0.0, 0.0, 0.0, 0.0, 0.0, 0.0, 0.0, 0.0, 0.0, 0.0, 0.0, 0.0, 0.0, 0.0, 0.0, 0.0, 0.0, 0.0, 0.0, 0.0, 0.0, 0.0, 0.0, 0.0, 0.0, 0.0, 0.0, 0.0, 0.0, 0.0, 0.0, 0.0, 0.0, 0.0, 0.0, 0.0, 0.0, 0.0, 0.0, 0.0, 0.0, 0.0, 0.0, 0.0, 0.0, 0.0, 0.0, 0.0, 0.0, 0.0, 0.0, 0.0, 0.0, 0.0, 0.0, 0.0, 0.0, 0.0, 0.0, 0.0, 0.0, 0.0, 0.0, 0.0, 0.0, 0.0, 0.0, 0.0, 0.0, 0.0, 0.0, 0.0, 0.0, 0.0, 0.0, 0.0, 0.0, 0.0, 0.0, 0.0, 0.0, 0.0, 0.0, 0.0, 0.0, 0.0, 0.0, 0.0, 0.0, 0.0, 0.0, 0.0, 0.0, 0.0, 0.0, 0.0, 0.0, 0.0, 0.0, 0.0, 0.0, 0.0, 0.0, 0.0, 0.0, 0.0, 0.0, 0.0, 0.0, 0.0, 0.0, 0.0, 0.0, 0.0, 0.0, 0.0, 0.0, 0.0, 0.0, 0.0, 0.0, 0.0, 0.0, 0.0, 0.0, 0.0, 0.0, 0.0, 0.0, 0.0, 0.0, 0.0, 0.0, 0.0, 0.0, 0.0, 0.0, 0.0, 0.0, 0.0, 0.0, 0.0, 0.0, 0.0, 0.0, 0.0, 0.0, 0.0, 0.0, 0.0, 0.0, 0.0, 0.0, 0.0, 0.0, 0.0, 0.0, 0.0, 0.0, 0.0, 0.0, 0.0, 0.0, 0.0, 0.0, 0.0, 0.0, 0.0, 0.0, 0.0, 0.0, 0.0, 0.0, 0.0, 0.0, 0.0, 0.0, 0.0, 0.0, 0.0, 0.0, 0.0, 0.0, 0.0, 0.0, 0.0, 0.0, 0.0, 0.0, 0.0, 0.0, 0.0, 0.0, 0.0, 0.0, 0.0, 0.0, 0.0, 0.0, 0.0, 0.0, 0.0, 0.0, 0.0, 0.0, 0.0, 0.0, 0.0, 0.0, 0.0, 0.0, 0.0, 0.0, 0.0, 0.0, 0.0, 0.0, 0.0, 0.0, 0.0, 0.0, 0.0, 0.0, 0.0, 0.0, 0.0, 0.0, 0.0, 0.0, 0.0, 0.0, 0.0, 0.0, 0.0, 0.0, 0.0, 0.0, 0.0, 0.0, 0.0, 0.0, 0.0, 0.0, 0.0, 0.0, 0.0, 0.0, 0.0, 0.0, 0.0, 0.0, 0.0, 0.0, 0.0, 0.0, 0.0, 0.0, 0.0, 0.0, 0.0, 0.0, 0.0, 0.0, 0.0, 0.0, 0.0, 0.0, 0.0, 0.0, 0.0, 0.0, 0.0, 0.0, 0.0, 0.0, 0.0, 0.0, 0.0, 0.0, 0.0, 0.0, 0.0, 0.0, 0.0, 0.0, 0.0, 0.0, 0.0, 0.0, 0.0, 0.0, 0.0, 0.0, 0.0, 0.0, 0.0, 0.0, 0.0, 0.0, 0.0, 0.0, 0.0, 0.0, 0.0, 0.0, 0.0, 0.0, 0.0, 0.0, 0.0, 0.0, 0.0, 0.0, 0.0, 0.0, 0.0, 0.0, 0.0, 0.0, 0.0, 0.0, 0.0, 0.0, 0.0, 0.0, 0.0, 0.0, 0.0, 0.0, 0.0, 0.0, 0.0, 0.0, 0.0, 0.0, 0.0, 0.0, 0.0, 0.0, 0.0, 0.0, 0.0, 0.0, 0.0, 0.0, 0.0, 0.0, 0.0, 0.0, 0.0, 0.0, 0.0, 0.0, 0.0, 0.0, 0.0, 0.0, 0.0, 0.0, 0.0, 0.0, 0.0, 0.0, 0.0, 0.0, 0.0, 0.0, 0.0, 0.0, 0.0, 0.0, 0.0, 0.0, 0.0, 0.0, 0.0, 0.0, 0.0, 0.0, 0.0, 0.0, 0.0, 0.0, 0.0, 0.0, 0.0, 0.0, 0.0, 0.0, 0.0, 0.0, 0.0, 0.0, 0.0, 0.0, 0.0, 0.0, 0.0, 0.0, 0.0, 0.0, 0.0, 0.0, 0.0, 0.0, 0.0, 0.0, 0.0, 0.0, 0.0, 0.0, 0.0, 0.0, 0.0, 0.0, 0.0, 0.0, 0.0, 0.0, 0.0, 0.0, 0.0, 0.0, 0.0, 0.0, 0.0, 0.0, 0.0, 0.0, 0.0, 0.0, 0.0, 0.0, 0.0, 0.0, 0.0, 0.0, 0.0, 0.0, 0.0, 0.0, 0.0, 0.0, 0.0, 0.0, 0.0, 0.0, 0.0, 0.0, 0.0, 0.0, 0.0, 0.0, 0.0, 0.0, 0.0, 0.0, 0.0, 0.0, 0.0, 0.0, 0.0, 0.0, 0.0, 0.0, 0.0, 0.0, 0.0, 0.0, 0.0, 0.0, 0.0, 0.0, 0.0, 0.0, 0.0, 0.0, 0.0, 0.0, 0.0, 0.0, 0.0, 0.0, 0.0, 0.0, 0.0, 0.0, 0.0, 0.0, 0.0, 0.0, 0.0, 0.0, 0.0, 0.0, 0.0, 0.0, 0.0, 0.0, 0.0, 0.0, 0.0, 0.0, 0.0, 0.0, 0.0, 0.0, 0.0, 0.0, 0.0, 0.0, 0.0, 0.0, 0.0, 0.0, 0.0, 0.0, 0.0, 0.0, 0.0, 0.0, 0.0, 0.0, 0.0, 0.0, 0.0, 0.0, 0.0, 0.0, 0.0, 0.0, 0.0, 0.0, 0.0, 0.0, 0.0, 0.0, 0.0, 0.0, 0.0, 0.0, 0.0, 0.0, 0.0, 0.0, 0.0, 0.0, 0.0, 0.0, 0.0, 0.0, 0.0, 0.0, 0.0, 0.0, 0.0, 0.0, 0.0, 0.0, 0.0, 0.0, 0.0, 0.0, 0.0, 0.0, 0.0, 0.0, 0.0, 0.0, 0.0, 0.0, 0.0, 0.0, 0.0, 0.0, 0.0, 0.0, 0.0, 0.0, 0.0, 0.0, 0.0, 0.0, 0.0, 0.0, 0.0, 0.0, 0.0, 0.0, 0.0, 0.0, 0.0, 0.0, 0.0, 0.0, 0.0, 0.0, 0.0, 0.0, 0.0, 0.0, 0.0, 0.0, 0.0, 0.0, 0.0, 0.0, 0.0, 0.0, 0.0, 0.0, 0.0, 0.0, 0.0, 0.0, 0.0, 0.0, 0.0, 0.0, 0.0, 0.0, 0.0, 0.0, 0.0, 0.0, 0.0, 0.0, 0.0, 0.0, 0.0, 0.0, 0.0, 0.0, 0.0, 0.0, 0.0, 0.0, 0.0, 0.0, 0.0, 0.0, 0.0, 0.0, 0.0, 0.0, 0.0, 0.0, 0.0, 0.0, 0.0, 0.0, 0.0, 0.0, 0.0, 0.0, 0.0, 0.0, 0.0, 0.0, 0.0, 0.0, 0.0, 0.0, 0.0, 0.0, 0.0, 0.0, 0.0, 0.0, 0.0, 0.0, 0.0, 0.0, 0.0, 0.0, 0.0, 0.0, 0.0, 0.0, 0.0, 0.0, 0.0, 0.0, 0.0, 0.0, 0.0, 0.0, 0.0, 0.0, 0.0, 0.0, 0.0, 0.0, 0.0, 0.0, 0.0, 0.0, 0.0, 0.0, 0.0, 0.0, 0.0, 0.0, 0.0, 0.0, 0.0, 0.0, 0.0, 0.0, 0.0, 0.0, 0.0, 0.0, 0.0, 0.0, 0.0, 0.0, 0.0, 0.0, 0.0, 0.0, 0.0, 0.0, 0.0, 0.0, 0.0, 0.0, 0.0, 0.0, 0.0, 0.0, 0.0, 0.0, 0.0, 0.0, 0.0, 0.0, 0.0, 0.0, 0.0, 0.0, 0.0, 0.0, 0.0, 0.0, 0.0, 0.0, 0.0, 0.0, 0.0, 0.0, 0.0, 0.0, 0.0, 0.0, 0.0, 0.0, 0.0, 0.0, 0.0, 0.0, 0.0, 0.0, 0.0, 0.0, 0.0, 0.0, 0.0, 0.0, 0.0, 0.0, 0.0, 0.0, 0.0, 0.0, 0.0, 0.0, 0.0, 0.0, 0.0, 0.0, 0.0, 0.0, 0.0, 0.0, 0.0, 0.0, 0.0, 0.0, 0.0, 0.0, 0.0, 0.0, 0.0, 0.0, 0.0, 0.0, 0.0, 0.0, 0.0, 0.0, 0.0, 0.0, 0.0, 0.0, 0.0, 0.0, 0.0, 0.0, 0.0, 0.0, 0.0, 0.0, 0.0, 0.0, 0.0, 0.0, 0.0, 0.0, 0.0, 0.0, 0.0, 0.0, 0.0, 0.0, 0.0, 0.0, 0.0, 0.0, 0.0, 0.0, 0.0, 0.0, 0.0, 0.0, 0.0, 0.0, 0.0, 0.0, 0.0, 0.0, 0.0, 0.0, 0.0, 0.0, 0.0, 0.0, 0.0, 0.0, 0.0, 0.0, 0.0, 0.0, 0.0, 0.0, 0.0, 0.0, 0.0, 0.0, 0.0, 0.0, 0.0, 0.0, 0.0, 0.0, 0.0, 0.0, 0.0, 0.0, 0.0, 0.0, 0.0, 0.0, 0.0, 0.0, 0.0, 0.0, 0.0, 0.0, 0.0, 0.0, 0.0, 0.0, 0.0, 0.0, 0.0, 0.0, 0.0, 0.0, 0.0, 0.0, 0.0, 0.0, 0.0, 0.0, 0.0, 0.0, 0.0, 0.0, 0.0, 0.0, 0.0, 0.0, 0.0, 0.0, 0.0, 0.0, 0.0, 0.0, 0.0, 0.0, 0.0, 0.0, 0.0, 0.0, 0.0, 0.0, 0.0, 0.0, 0.0, 0.0, 0.0, 0.0, 0.0, 0.0, 0.0, 0.0, 0.0, 0.0, 0.0, 0.0, 0.0, 0.0, 0.0, 0.0, 0.0, 0.0, 0.0, 0.0, 0.0, 0.0, 0.0, 0.0, 0.0, 0.0, 0.0, 0.0, 0.0, 0.0, 0.0, 0.0, 0.0, 0.0, 0.0, 0.0, 0.0, 0.0, 0.0, 0.0, 0.0, 0.0, 0.0, 0.0, 0.0, 0.0, 0.0, 0.0, 0.0, 0.0, 0.0, 0.0, 0.0, 0.0, 0.0, 0.0, 0.0, 0.0, 0.0, 0.0, 0.0, 0.0, 0.0, 0.0, 0.0, 0.0, 0.0, 0.0, 0.0, 0.0, 0.0, 0.0, 0.0, 0.0, 0.0, 0.0, 0.0, 0.0, 0.0, 0.0, 0.0, 0.0, 0.0, 0.0, 0.0, 0.0, 0.0, 0.0, 0.0, 0.0, 0.0, 0.0, 0.0, 0.0, 0.0, 0.0, 0.0, 0.0, 0.0, 0.0, 0.0, 0.0, 0.0, 0.0, 0.0, 0.0, 0.0, 0.0, 0.0, 0.0, 0.0, 0.0, 0.0, 0.0, 0.0, 0.0, 0.0, 0.0, 0.0, 0.0, 0.0, 0.0, 0.0, 0.0, 0.0, 0.0, 0.0, 0.0, 0.0, 0.0, 0.0, 0.0, 0.0, 0.0, 0.0, 0.0, 0.0, 0.0, 0.0, 0.0, 0.0, 0.0, 0.0, 0.0, 0.0, 0.0, 0.0, 0.0, 0.0, 0.0, 0.0, 0.0, 0.0, 0.0, 0.0, 0.0, 0.0, 0.0, 0.0, 0.0, 0.0, 0.0, 0.0, 0.0, 0.0, 0.0, 0.0, 0.0, 0.0, 0.0, 0.0, 0.0, 0.0, 0.0, 0.0, 0.0, 0.0, 0.0, 0.0, 0.0, 0.0, 0.0, 0.0, 0.0, 0.0, 0.0, 0.0, 0.0, 0.0, 0.0, 0.0, 0.0, 0.0, 0.0, 0.0, 0.0, 0.0, 0.0, 0.0, 0.0, 0.0, 0.0, 0.0, 0.0, 0.0, 0.0, 0.0, 0.0, 0.0, 0.0, 0.0, 0.0, 0.0, 0.0, 0.0, 0.0, 0.0, 0.0, 0.0, 0.0, 0.0, 0.0, 0.0, 0.0, 0.0, 0.0, 0.0, 0.0, 0.0, 0.0, 0.0, 0.0, 0.0, 0.0, 0.0, 0.0, 0.0, 0.0, 0.0, 0.0, 0.0, 0.0, 0.0, 0.0, 0.0, 0.0, 0.0, 0.0, 0.0, 0.0, 0.0, 0.0, 0.0, 0.0, 0.0, 0.0, 0.0, 0.0, 0.0, 0.0, 0.0, 0.0, 0.0, 0.0, 0.0, 0.0, 0.0, 0.0, 0.0, 0.0, 0.0, 0.0, 0.0, 0.0, 0.0, 0.0, 0.0, 0.0, 0.0, 0.0, 0.0, 0.0, 0.0, 0.0, 0.0, 0.0, 0.0, 0.0, 0.0, 0.0, 0.0, 0.0, 0.0, 0.0, 0.0, 0.0, 0.0, 0.0, 0.0, 0.0, 0.0, 0.0, 0.0, 0.0, 0.0, 0.0, 0.0, 0.0, 0.0, 0.0, 0.0, 0.0, 0.0, 0.0, 0.0, 0.0, 0.0, 0.0, 0.0, 0.0, 0.0, 0.0, 0.0, 0.0, 0.0, 0.0, 0.0, 0.0, 0.0, 0.0, 0.0, 0.0, 0.0, 0.0, 0.0, 0.0, 0.0, 0.0, 0.0, 0.0, 0.0, 0.0, 0.0, 0.0, 0.0, 0.0, 0.0, 0.0, 0.0, 0.0, 0.0, 0.0, 0.0, 0.0, 0.0, 0.0, 0.0, 0.0, 0.0, 0.0, 0.0, 0.0, 0.0, 0.0, 0.0, 0.0, 0.0, 0.0, 0.0, 0.0, 0.0, 0.0, 0.0, 0.0, 0.0, 0.0, 0.0, 0.0, 0.0, 0.0, 0.0, 0.0, 0.0, 0.0, 0.0, 0.0, 0.0, 0.0, 0.0, 0.0, 0.0, 0.0, 0.0, 0.0, 0.0, 0.0, 0.0, 0.0, 0.0, 0.0, 0.0, 0.0, 0.0, 0.0, 0.0, 0.0, 0.0, 0.0, 0.0, 0.0, 0.0, 0.0, 0.0, 0.0, 0.0, 0.0, 0.0, 0.0, 0.0, 0.0, 0.0, 0.0, 0.0, 0.0, 0.0, 0.0, 0.0, 0.0, 0.0, 0.0, 0.0, 0.0, 0.0, 0.0, 0.0, 0.0, 0.0, 0.0, 0.0, 0.0, 0.0, 0.0, 0.0, 0.0, 0.0, 0.0, 0.0, 0.0, 0.0, 0.0, 0.0, 0.0, 0.0, 0.0, 0.0, 0.0, 0.0, 0.0, 0.0, 0.0, 0.0, 0.0, 0.0, 0.0, 0.0, 0.0, 0.0, 0.0, 0.0, 0.0, 0.0, 0.0, 0.0, 0.0, 0.0, 0.0, 0.0, 0.0, 0.0, 0.0, 0.0, 0.0, 0.0, 0.0, 0.0, 0.0, 0.0, 0.0, 0.0, 0.0, 0.0, 0.0, 0.0, 0.0, 0.0, 0.0, 0.0, 0.0, 0.0, 0.0, 0.0, 0.0, 0.0, 0.0, 0.0, 0.0, 0.0, 0.0, 0.0, 0.0, 0.0, 0.0, 0.0, 0.0, 0.0, 0.0, 0.0, 0.0, 0.0, 0.0, 0.0, 0.0, 0.0, 0.0, 0.0, 0.0, 0.0, 0.0, 0.0, 0.0, 0.0, 0.0, 0.0, 0.0, 0.0, 0.0, 0.0, 0.0, 0.0, 0.0, 0.0, 0.0, 0.0, 0.0, 0.0, 0.0, 0.0, 0.0, 0.0, 0.0, 0.0, 0.0, 0.0, 0.0, 0.0, 0.0, 0.0, 0.0, 0.0, 0.0, 0.0, 0.0, 0.0, 0.0, 0.0, 0.0, 0.0, 0.0, 0.0, 0.0, 0.0, 0.0, 0.0, 0.0, 0.0, 0.0, 0.0, 0.0, 0.0, 0.0, 0.0, 0.0, 0.0, 0.0, 0.0, 0.0, 0.0, 0.0, 0.0, 0.0, 0.0, 0.0, 0.0, 0.0, 0.0, 0.0, 0.0, 0.0, 0.0, 0.0, 0.0, 0.0, 0.0, 0.0, 0.0, 0.0, 0.0, 0.0, 0.0, 0.0, 0.0, 0.0, 0.0, 0.0, 0.0, 0.0, 0.0, 0.0, 0.0, 0.0, 0.0, 0.0, 0.0, 0.0, 0.0, 0.0, 0.0, 0.0, 0.0, 0.0, 0.0, 0.0, 0.0, 0.0, 0.0, 0.0, 0.0, 0.0, 0.0, 0.0, 0.0, 0.0, 0.0, 0.0, 0.0, 0.0, 0.0, 0.0, 0.0, 0.0, 0.0, 0.0, 0.0, 0.0, 0.0, 0.0, 0.0, 0.0, 0.0, 0.0, 0.0, 0.0, 0.0, 0.0, 0.0, 0.0, 0.0, 0.0, 0.0, 0.0, 0.0, 0.0, 0.0, 0.0, 0.0, 0.0, 0.0, 0.0, 0.0, 0.0, 0.0, 0.0, 0.0, 0.0, 0.0, 0.0, 0.0, 0.0, 0.0, 0.0, 0.0, 0.0, 0.0, 0.0, 0.0, 0.0, 0.0, 0.0, 0.0, 0.0, 0.0, 0.0, 0.0, 0.0, 0.0, 0.0, 0.0, 0.0, 0.0, 0.0, 0.0, 0.0, 0.0, 0.0, 0.0, 0.0, 0.0, 0.0, 0.0, 0.0, 0.0, 0.0, 0.0, 0.0, 0.0, 0.0, 0.0, 0.0, 0.0, 0.0, 0.0, 0.0, 0.0, 0.0, 0.0, 0.0, 0.0, 0.0, 0.0, 0.0, 0.0, 0.0, 0.0, 0.0, 0.0, 0.0, 0.0, 0.0, 0.0, 0.0, 0.0, 0.0, 0.0, 0.0, 0.0, 0.0, 0.0, 0.0, 0.0, 0.0, 0.0, 0.0, 0.0, 0.0, 0.0, 0.0, 0.0, 0.0, 0.0, 0.0, 0.0, 0.0, 0.0, 0.0, 0.0, 0.0, 0.0, 0.0, 0.0, 0.0, 0.0, 0.0, 0.0, 0.0, 0.0, 0.0, 0.0, 0.0, 0.0, 0.0, 0.0, 0.0, 0.0, 0.0, 0.0, 0.0, 0.0, 0.0, 0.0, 0.0, 0.0, 0.0, 0.0, 0.0, 0.0, 0.0, 0.0, 0.0, 0.0, 0.0, 0.0, 0.0, 0.0, 0.0, 0.0, 0.0, 0.0, 0.0, 0.0, 0.0, 0.0, 0.0, 0.0, 0.0, 0.0, 0.0, 0.0, 0.0, 0.0, 0.0, 0.0, 0.0, 0.0, 0.0, 0.0, 0.0, 0.0, 0.0, 0.0, 0.0, 0.0, 0.0, 0.0, 0.0, 0.0, 0.0, 0.0, 0.0, 0.0, 0.0, 0.0, 0.0, 0.0, 0.0, 0.0, 0.0, 0.0, 0.0, 0.0, 0.0, 0.0, 0.0, 0.0, 0.0, 0.0, 0.0, 0.0, 0.0, 0.0, 0.0, 0.0, 0.0, 0.0, 0.0, 0.0, 0.0, 0.0, 0.0, 0.0, 0.0, 0.0, 0.0, 0.0, 0.0, 0.0, 0.0, 0.0, 0.0, 0.0, 0.0, 0.0, 0.0, 0.0, 0.0, 0.0, 0.0, 0.0, 0.0, 0.0, 0.0, 0.0, 0.0, 0.0, 0.0, 0.0, 0.0, 0.0, 0.0, 0.0, 0.0, 0.0, 0.0, 0.0, 0.0, 0.0, 0.0, 0.0, 0.0, 0.0, 0.0, 0.0, 0.0, 0.0, 0.0, 0.0, 0.0, 0.0, 0.0, 0.0, 0.0, 0.0, 0.0, 0.0, 0.0, 0.0, 0.0, 0.0, 0.0, 0.0, 0.0, 0.0, 0.0, 0.0, 0.0, 0.0, 0.0, 0.0, 0.0, 0.0, 0.0, 0.0, 0.0, 0.0, 0.0, 0.0, 0.0, 0.0, 0.0, 0.0, 0.0, 0.0, 0.0, 0.0, 0.0, 0.0, 0.0, 0.0, 0.0, 0.0, 0.0, 0.0, 0.0, 0.0, 0.0, 0.0, 0.0, 0.0, 0.0, 0.0, 0.0, 0.0, 0.0, 0.0, 0.0, 0.0, 0.0, 0.0, 0.0, 0.0, 0.0, 0.0, 0.0, 0.0, 0.0, 0.0, 0.0, 0.0, 0.0, 0.0, 0.0, 0.0, 0.0, 0.0, 0.0, 0.0, 0.0, 0.0, 0.0, 0.0, 0.0, 0.0, 0.0, 0.0, 0.0, 0.0, 0.0, 0.0, 0.0, 0.0, 0.0, 0.0, 0.0, 0.0, 0.0, 0.0, 0.0, 0.0, 0.0, 0.0, 0.0, 0.0, 0.0, 0.0, 0.0, 0.0, 0.0, 0.0, 0.0, 0.0, 0.0, 0.0, 0.0, 0.0, 0.0, 0.0, 0.0, 0.0, 0.0, 0.0, 0.0, 0.0, 0.0, 0.0, 0.0, 0.0, 0.0, 0.0, 0.0, 0.0, 0.0, 0.0, 0.0, 0.0, 0.0, 0.0, 0.0, 0.0, 0.0, 0.0, 0.0, 0.0, 0.0, 0.0, 0.0, 0.0, 0.0, 0.0, 0.0, 0.0, 0.0, 0.0, 0.0, 0.0, 0.0, 0.0, 0.0, 0.0, 0.0, 0.0, 0.0, 0.0, 0.0, 0.0, 0.0, 0.0, 0.0, 0.0, 0.0, 0.0, 0.0, 0.0, 0.0, 0.0, 0.0, 0.0, 0.0, 0.0, 0.0, 0.0, 0.0, 0.0, 0.0, 0.0, 0.0, 0.0, 0.0, 0.0, 0.0, 0.0, 0.0, 0.0, 0.0, 0.0, 0.0, 0.0, 0.0, 0.0, 0.0, 0.0, 0.0, 0.0, 0.0, 0.0, 0.0, 0.0, 0.0, 0.0, 0.0, 0.0, 0.0, 0.0, 0.0, 0.0, 0.0, 0.0, 0.0, 0.0, 0.0, 0.0, 0.0, 0.0, 0.0, 0.0, 0.0, 0.0, 0.0, 0.0, 0.0, 0.0, 0.0, 0.0, 0.0, 0.0, 0.0, 0.0, 0.0, 0.0, 0.0, 0.0, 0.0, 0.0, 0.0, 0.0, 0.0, 0.0, 0.0, 0.0, 0.0, 0.0, 0.0, 0.0, 0.0, 0.0, 0.0, 0.0, 0.0, 0.0, 0.0, 0.0, 0.0, 0.0, 0.0, 0.0, 0.0, 0.0, 0.0, 0.0, 0.0, 0.0, 0.0, 0.0, 0.0, 0.0, 0.0, 0.0, 0.0, 0.0, 0.0, 0.0, 0.0, 0.0, 0.0, 0.0, 0.0, 0.0, 0.0, 0.0, 0.0, 0.0, 0.0, 0.0, 0.0, 0.0, 0.0, 0.0, 0.0, 0.0, 0.0, 0.0, 0.0, 0.0, 0.0, 0.0, 0.0, 0.0, 0.0, 0.0, 0.0, 0.0, 0.0, 0.0, 0.0, 0.0, 0.0, 0.0, 0.0, 0.0, 0.0, 0.0, 0.0, 0.0, 0.0, 0.0, 0.0, 0.0, 0.0, 0.0, 0.0, 0.0, 0.0, 0.0, 0.0, 0.0, 0.0, 0.0, 0.0, 0.0, 0.0, 0.0, 0.0, 0.0, 0.0, 0.0, 0.0, 0.0, 0.0, 0.0, 0.0, 0.0, 0.0, 0.0, 0.0, 0.0, 0.0, 0.0, 0.0, 0.0, 0.0, 0.0, 0.0, 0.0, 0.0, 0.0, 0.0, 0.0, 0.0, 0.0, 0.0, 0.0, 0.0, 0.0, 0.0, 0.0, 0.0, 0.0, 0.0, 0.0, 0.0, 0.0, 0.0, 0.0, 0.0, 0.0, 0.0, 0.0, 0.0, 0.0, 0.0, 0.0, 0.0, 0.0, 0.0, 0.0, 0.0, 0.0, 0.0, 0.0, 0.0, 0.0, 0.0, 0.0, 0.0, 0.0, 0.0, 0.0, 0.0, 0.0, 0.0, 0.0, 0.0, 0.0, 0.0, 0.0, 0.0, 0.0, 0.0, 0.0, 0.0, 0.0, 0.0, 0.0, 0.0, 0.0, 0.0, 0.0, 0.0, 0.0, 0.0, 0.0, 0.0, 0.0, 0.0, 0.0, 0.0, 0.0, 0.0, 0.0, 0.0, 0.0, 0.0, 0.0, 0.0, 0.0, 0.0, 0.0, 0.0, 0.0, 0.0, 0.0, 0.0, 0.0, 0.0, 0.0, 0.0, 0.0, 0.0, 0.0, 0.0, 0.0, 0.0, 0.0, 0.0, 0.0, 0.0, 0.0, 0.0, 0.0, 0.0, 0.0, 0.0, 0.0, 0.0, 0.0, 0.0, 0.0, 0.0, 0.0, 0.0, 0.0, 0.0, 0.0, 0.0, 0.0, 0.0, 0.0, 0.0, 0.0, 0.0, 0.0, 0.0, 0.0, 0.0, 0.0, 0.0, 0.0, 0.0, 0.0, 0.0, 0.0, 0.0, 0.0, 0.0, 0.0, 0.0, 0.0, 0.0, 0.0, 0.0, 0.0, 0.0, 0.0, 0.0, 0.0, 0.0, 0.0, 0.0, 0.0, 0.0, 0.0, 0.0, 0.0, 0.0, 0.0, 0.0, 0.0, 0.0, 0.0, 0.0, 0.0, 0.0, 0.0, 0.0, 0.0, 0.0, 0.0, 0.0, 0.0, 0.0, 0.0, 0.0, 0.0, 0.0, 0.0, 0.0, 0.0, 0.0, 0.0, 0.0, 0.0, 0.0, 0.0, 0.0, 0.0, 0.0, 0.0, 0.0, 0.0, 0.0, 0.0, 0.0, 0.0, 0.0, 0.0, 0.0, 0.0, 0.0, 0.0, 0.0, 0.0, 0.0, 0.0, 0.0, 0.0, 0.0, 0.0, 0.0, 0.0, 0.0, 0.0, 0.0, 0.0, 0.0, 0.0, 0.0, 0.0, 0.0, 0.0, 0.0, 0.0, 0.0, 0.0, 0.0, 0.0, 0.0, 0.0, 0.0, 0.0, 0.0, 0.0, 0.0, 0.0, 0.0, 0.0, 0.0, 0.0, 0.0, 0.0, 0.0, 0.0, 0.0, 0.0, 0.0, 0.0, 0.0, 0.0, 0.0, 0.0, 0.0, 0.0, 0.0, 0.0, 0.0, 0.0, 0.0, 0.0, 0.0, 0.0, 0.0, 0.0, 0.0, 0.0, 0.0, 0.0, 0.0, 0.0, 0.0, 0.0, 0.0, 0.0, 0.0, 0.0, 0.0, 0.0, 0.0, 0.0, 0.0, 0.0, 0.0, 0.0, 0.0, 0.0, 0.0, 0.0, 0.0, 0.0, 0.0, 0.0, 0.0, 0.0, 0.0, 0.0, 0.0, 0.0, 0.0, 0.0, 0.0, 0.0, 0.0, 0.0, 0.0, 0.0, 0.0, 0.0, 0.0, 0.0, 0.0, 0.0, 0.0, 0.0, 0.0, 0.0, 0.0, 0.0, 0.0, 0.0, 0.0, 0.0, 0.0, 0.0, 0.0, 0.0, 0.0, 0.0, 0.0, 0.0, 0.0, 0.0, 0.0, 0.0, 0.0, 0.0, 0.0, 0.0, 0.0, 0.0, 0.0, 0.0, 0.0, 0.0, 0.0, 0.0, 0.0, 0.0, 0.0, 0.0, 0.0, 0.0, 0.0, 0.0, 0.0, 0.0, 0.0, 0.0, 0.0, 0.0, 0.0, 0.0, 0.0, 0.0, 0.0, 0.0, 0.0, 0.0, 0.0, 0.0, 0.0, 0.0, 0.0, 0.0, 0.0, 0.0, 0.0, 0.0, 0.0, 0.0, 0.0, 0.0, 0.0, 0.0, 0.0, 0.0, 0.0, 0.0, 0.0, 0.0, 0.0, 0.0, 0.0, 0.0, 0.0, 0.0, 0.0, 0.0, 0.0, 0.0, 0.0, 0.0, 0.0, 0.0, 0.0, 0.0, 0.0, 0.0, 0.0, 0.0, 0.0, 0.0, 0.0, 0.0, 0.0, 0.0, 0.0, 0.0, 0.0, 0.0, 0.0, 0.0, 0.0, 0.0, 0.0, 0.0, 0.0, 0.0, 0.0, 0.0, 0.0, 0.0, 0.0, 0.0, 0.0, 0.0, 0.0, 0.0, 0.0, 0.0, 0.0, 0.0, 0.0, 0.0, 0.0, 0.0, 0.0, 0.0, 0.0, 0.0, 0.0, 0.0, 0.0, 0.0, 0.0, 0.0, 0.0, 0.0, 0.0, 0.0, 0.0, 0.0, 0.0, 0.0, 0.0, 0.0, 0.0, 0.0, 0.0, 0.0, 0.0, 0.0, 0.0, 0.0, 0.0, 0.0, 0.0, 0.0, 0.0, 0.0, 0.0, 0.0, 0.0, 0.0, 0.0, 0.0, 0.0, 0.0, 0.0, 0.0, 0.0, 0.0, 0.0, 0.0, 0.0, 0.0, 0.0, 0.0, 0.0, 0.0, 0.0, 0.0, 0.0, 0.0, 0.0, 0.0, 0.0, 0.0, 0.0, 0.0, 0.0, 0.0, 0.0, 0.0, 0.0, 0.0, 0.0, 0.0, 0.0, 0.0, 0.0, 0.0, 0.0, 0.0, 0.0, 0.0, 0.0, 0.0, 0.0, 0.0, 0.0, 0.0, 0.0, 0.0, 0.0, 0.0, 0.0, 0.0, 0.0, 0.0, 0.0, 0.0, 0.0, 0.0, 0.0, 0.0, 0.0, 0.0, 0.0, 0.0, 0.0, 0.0, 0.0, 0.0, 0.0, 0.0, 0.0, 0.0, 0.0, 0.0, 0.0, 0.0, 0.0, 0.0, 0.0, 0.0, 0.0, 0.0, 0.0, 0.0, 0.0, 0.0, 0.0, 0.0, 0.0, 0.0, 0.0, 0.0, 0.0, 0.0, 0.0, 0.0, 0.0, 0.0, 0.0, 0.0, 0.0, 0.0, 0.0, 0.0, 0.0, 0.0, 0.0, 0.0, 0.0, 0.0, 0.0, 0.0, 0.0, 0.0, 0.0, 0.0, 0.0, 0.0, 0.0, 0.0, 0.0, 0.0, 0.0, 0.0, 0.0, 0.0, 0.0, 0.0, 0.0, 0.0, 0.0, 0.0, 0.0, 0.0, 0.0, 0.0, 0.0, 0.0, 0.0, 0.0, 0.0, 0.0, 0.0, 0.0, 0.0, 0.0, 0.0, 0.0, 0.0, 0.0, 0.0, 0.0, 0.0, 0.0, 0.0, 0.0, 0.0, 0.0, 0.0, 0.0, 0.0, 0.0, 0.0, 0.0, 0.0, 0.0, 0.0, 0.0, 0.0, 0.0, 0.0, 0.0, 0.0, 0.0, 0.0, 0.0, 0.0, 0.0, 0.0, 0.0, 0.0, 0.0, 0.0, 0.0, 0.0, 0.0, 0.0, 0.0, 0.0, 0.0, 0.0, 0.0, 0.0, 0.0, 0.0, 0.0, 0.0, 0.0, 0.0, 0.0, 0.0, 0.0, 0.0, 0.0, 0.0, 0.0, 0.0, 0.0, 0.0, 0.0, 0.0, 0.0, 0.0, 0.0, 0.0, 0.0, 0.0, 0.0, 0.0, 0.0, 0.0, 0.0, 0.0, 0.0, 0.0, 0.0, 0.0, 0.0, 0.0, 0.0, 0.0, 0.0, 0.0, 0.0, 0.0, 0.0, 0.0, 0.0, 0.0, 0.0, 0.0, 0.0, 0.0, 0.0, 0.0, 0.0, 0.0, 0.0, 0.0, 0.0, 0.0, 0.0, 0.0, 0.0, 0.0])
me_gotham_25_002.materials.append(mat_01)
me_gotham_25_002.materials.append(mat_03)
me_gotham_25_002.materials.append(mat_05)
me_gotham_25_002.use_remesh_fix_poles = True
me_gotham_25_002.use_remesh_preserve_attributes = False
me_gotham_25_002.update()

# ---- objects
ob_gotham_25_001 = bpy.data.objects.new('gotham_25.001', me_gotham_25_002)

# ---- transforms, parenting, visibility, modifiers, constraints
ob_gotham_25_001.location = (0.0, 0.0, 0.0)
ob_gotham_25_001.display_type = 'SOLID'
_m = ob_gotham_25_001.modifiers.new('Auto Smooth', 'NODES')
_m.node_group = ng_auto_smooth
_gi = [s.identifier for s in ng_auto_smooth.interface.items_tree if s.item_type == 'SOCKET' and s.in_out == 'INPUT']
_m[_gi[1]] = 1.047  # Angle

# ---- collection membership
scene.collection.objects.link(ob_gotham_25_001)

# ---- scene / render settings (as saved in the file)
scene.frame_start = 1; scene.frame_end = 250; scene.frame_set(1)
scene.render.engine = 'BLENDER_EEVEE_NEXT'
scene.render.image_settings.exr_codec = 'NONE'
scene.render.simplify_subdivision_render = 0
scene.render.simplify_child_particles_render = 0.0
scene.cycles.sampling_pattern = 'TABULATED_SOBOL'
scene.cycles.use_light_tree = False
scene.view_settings.view_transform = 'Filmic'
bpy.context.view_layer.update()

# ---- added for rendering (the .blend has no active camera and no usable light): camera, sun + grey world if the file has none
cam_auto = bpy.data.cameras.new('AutoCamera')
cam_auto.lens = 50.0
cam_auto.sensor_width = 36.0
cam_auto.clip_end = 1000.0
ob_auto_camera = bpy.data.objects.new('AutoCamera', cam_auto)
scene.collection.objects.link(ob_auto_camera)
ob_auto_camera.location = (1.56546, -1.87856, 2.04355)
ob_auto_camera.rotation_euler = (1.09748, -7.21219e-08, 0.694738)
scene.camera = ob_auto_camera
light_auto_sun = bpy.data.lights.new('AutoSun', 'SUN')
light_auto_sun.energy = 3.0
light_auto_sun.angle = 0.0523599
ob_auto_sun = bpy.data.objects.new('AutoSun', light_auto_sun)
scene.collection.objects.link(ob_auto_sun)
ob_auto_sun.rotation_euler = (0.872665, 0.174533, 0.523599)
if scene.world is None:
    world_auto = bpy.data.worlds.new('AutoWorld')
    world_auto.color = (0.3, 0.3, 0.3)
    scene.world = world_auto
bpy.context.view_layer.update()

